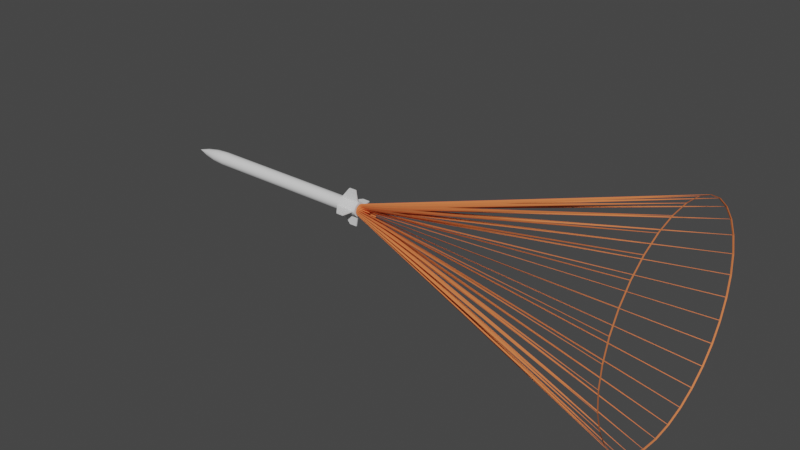 # Source: sabre_light.blend  (saved by Blender 2.80.75; exported with 4.5.12 LTS)
import bpy
from mathutils import Matrix  # noqa: F401  (used for matrix-valued properties, if any)

bpy.ops.wm.read_factory_settings(use_empty=True)
scene = bpy.context.scene
scene.name = 'Scene'

# ---- collections
col_collection = bpy.data.collections.new('Collection'); scene.collection.children.link(col_collection)

# ---- materials (node trees are filled in below, after node groups)
mat_steel___satin_001 = bpy.data.materials.new('Steel_-_Satin.001')
mat_steel___satin_001.use_transparent_shadow = False
mat_material_003 = bpy.data.materials.new('Material.003')
mat_material_003.use_transparent_shadow = False
mat_material_003.diffuse_color = (0.8, 0.2164, 0.07441, 1.0)
mat_material_003.roughness = 0.0
mat_material_003.specular_intensity = 0.0

# ---- material node trees
mat_steel___satin_001.use_nodes = True; mat_steel___satin_001.node_tree.nodes.clear()
_N = mat_steel___satin_001.node_tree.nodes; _L = mat_steel___satin_001.node_tree.links
n0 = _N.new('ShaderNodeOutputMaterial'); n0.name = 'Material Output'; n0.location = (300, 300)
n1 = _N.new('ShaderNodeBsdfPrincipled'); n1.name = 'Principled BSDF'; n1.location = (10, 300)
n1.distribution = 'GGX'
n1.subsurface_method = 'BURLEY'
n1.inputs[3].default_value = 1.45
n1.inputs[27].default_value = (0.0, 0.0, 0.0, 1.0)
n1.inputs[28].default_value = 1.0
_L.new(n1.outputs[0], n0.inputs[0])
n0.is_active_output = True

# ---- world
world_world = bpy.data.worlds.new('World'); scene.world = world_world
world_world.use_nodes = True; world_world.node_tree.nodes.clear()
_N = world_world.node_tree.nodes; _L = world_world.node_tree.links
n0 = _N.new('ShaderNodeOutputWorld'); n0.name = 'World Output'; n0.location = (300, 300)
n1 = _N.new('ShaderNodeBackground'); n1.name = 'Background'; n1.location = (10, 300)
n1.inputs[0].default_value = (0.05088, 0.05088, 0.05088, 1.0)
_L.new(n1.outputs[0], n0.inputs[0])
n0.is_active_output = True
world_world.color = (0.05088, 0.05088, 0.05088)
world_world.use_sun_shadow = False
world_world.sun_shadow_jitter_overblur = 0.0

# ---- meshes
me_sabre_light_001 = bpy.data.meshes.new('sabre_light.001')
me_sabre_light_001.from_pydata([(-0.005, -0.01729, -0.1623), (-0.005, -0.021, -0.1623), (0.0, -0.018, -0.1173), (0.0, -0.021, -0.1173), (0.005, -0.01729, -0.1623), (0.005, -0.021, -0.1623), (0.001686, -0.01792, -0.1623), (-0.001686, -0.01792, -0.1623), (-0.01739, -0.004659, -0.1), (-0.01544, -0.004136, -0.06603), (-0.018, 0.0, -0.1), (-0.01598, 0.0, -0.06603), (-0.01739, 0.004659, -0.1), (-0.01544, 0.004136, -0.06603), (-0.01559, 0.009, -0.1), (-0.01384, 0.007991, -0.06603), (-0.01273, 0.01273, -0.1), (-0.0113, 0.0113, -0.06603), (-0.009, 0.01559, -0.1), (-0.007991, 0.01384, -0.06603), (-0.004659, 0.01739, -0.1), (-0.004136, 0.01544, -0.06603), (0.0, 0.018, -0.1), (0.0, 0.01598, -0.06603), (0.004659, 0.01739, -0.1), (0.004136, 0.01544, -0.06603), (0.009, 0.01559, -0.1), (0.007991, 0.01384, -0.06603), (0.01273, 0.01273, -0.1), (0.0113, 0.0113, -0.06603), (0.01559, 0.009, -0.1), (0.01384, 0.007991, -0.06603), (0.01739, 0.004659, -0.1), (0.01544, 0.004136, -0.06603), (0.018, 0.0, -0.1), (0.01598, 0.0, -0.06603), (0.01739, -0.004659, -0.1), (0.01544, -0.004136, -0.06603), (0.01559, -0.009, -0.1), (0.01384, -0.007991, -0.06603), (0.01273, -0.01273, -0.1), (0.0113, -0.0113, -0.06603), (0.009, -0.01559, -0.1), (0.007991, -0.01384, -0.06603), (0.004659, -0.01739, -0.1), (0.004136, -0.01544, -0.06603), (0.0, -0.018, -0.1), (0.0, -0.01598, -0.06603), (-0.004659, -0.01739, -0.1), (-0.004136, -0.01544, -0.06603), (-0.009, -0.01559, -0.1), (-0.007991, -0.01384, -0.06603), (-0.01273, -0.01273, -0.1), (-0.0113, -0.0113, -0.06603), (-0.01559, -0.009, -0.1), (-0.01384, -0.007991, -0.06603), (0.009953, 0.0, -0.03254), (0.0, 0.0, 0.0), (0.009614, -0.002576, -0.03254), (0.008619, -0.004976, -0.03254), (0.007038, -0.007038, -0.03254), (0.004976, -0.008619, -0.03254), (0.002576, -0.009614, -0.03254), (0.0, -0.009953, -0.03254), (-0.002576, -0.009614, -0.03254), (-0.004976, -0.008619, -0.03254), (-0.007038, -0.007038, -0.03254), (-0.008619, -0.004976, -0.03254), (-0.009614, -0.002576, -0.03254), (-0.009953, 0.0, -0.03254), (-0.009614, 0.002576, -0.03254), (-0.008619, 0.004976, -0.03254), (-0.007038, 0.007038, -0.03254), (-0.004976, 0.008619, -0.03254), (-0.002576, 0.009614, -0.03254), (0.0, 0.009953, -0.03254), (0.002576, 0.009614, -0.03254), (0.004976, 0.008619, -0.03254), (0.007038, 0.007038, -0.03254), (0.008619, 0.004976, -0.03254), (0.009614, 0.002576, -0.03254), (-0.009, -0.01559, -0.57), (-0.01273, -0.01273, -0.57), (-0.01559, -0.009, -0.57), (-0.01739, -0.004659, -0.57), (-0.018, 0.0, -0.57), (-0.01739, 0.004659, -0.57), (-0.01559, 0.009, -0.57), (-0.01273, 0.01273, -0.57), (-0.009, 0.01559, -0.57), (-0.004659, 0.01739, -0.57), (0.0, 0.018, -0.57), (0.004659, 0.01739, -0.57), (0.009, 0.01559, -0.57), (0.01273, 0.01273, -0.57), (0.01559, 0.009, -0.57), (0.01739, 0.004659, -0.57), (0.018, 0.0, -0.57), (0.01739, -0.004659, -0.57), (0.01559, -0.009, -0.57), (0.01273, -0.01273, -0.57), (0.009, -0.01559, -0.57), (0.004659, -0.01739, -0.57), (0.0, -0.018, -0.57), (-0.004659, -0.01739, -0.57), (0.018, -0.0015, -0.515), (0.018, -0.0015, -0.565), (0.048, -0.0015, -0.54), (0.048, -0.0015, -0.56), (0.018, 0.0015, -0.515), (0.018, 0.0015, -0.565), (0.048, 0.0015, -0.56), (0.048, 0.0015, -0.54), (0.0015, 0.018, -0.515), (0.0015, 0.018, -0.565), (0.0015, 0.048, -0.54), (0.0015, 0.048, -0.56), (-0.0015, 0.018, -0.515), (-0.0015, 0.018, -0.565), (-0.0015, 0.048, -0.56), (-0.0015, 0.048, -0.54), (-0.018, 0.0015, -0.515), (-0.018, 0.0015, -0.565), (-0.048, 0.0015, -0.54), (-0.048, 0.0015, -0.56), (-0.018, -0.0015, -0.515), (-0.018, -0.0015, -0.565), (-0.048, -0.0015, -0.56), (-0.048, -0.0015, -0.54), (-0.0015, -0.018, -0.515), (-0.0015, -0.018, -0.565), (-0.0015, -0.048, -0.54), (-0.0015, -0.048, -0.56), (0.0015, -0.018, -0.515), (0.0015, -0.018, -0.565), (0.0015, -0.048, -0.56), (0.0015, -0.048, -0.54)], [], [(0, 1, 2), (2, 1, 3), (4, 5, 6), (6, 5, 1), (6, 1, 7), (7, 1, 0), (3, 5, 2), (2, 5, 4), (5, 3, 1), (8, 9, 10), (10, 9, 11), (10, 11, 12), (12, 11, 13), (12, 13, 14), (14, 13, 15), (14, 15, 16), (16, 15, 17), (16, 17, 18), (18, 17, 19), (18, 19, 20), (20, 19, 21), (20, 21, 22), (22, 21, 23), (22, 23, 24), (24, 23, 25), (24, 25, 26), (26, 25, 27), (26, 27, 28), (28, 27, 29), (28, 29, 30), (30, 29, 31), (30, 31, 32), (32, 31, 33), (32, 33, 34), (34, 33, 35), (34, 35, 36), (36, 35, 37), (36, 37, 38), (38, 37, 39), (38, 39, 40), (40, 39, 41), (40, 41, 42), (42, 41, 43), (42, 43, 44), (44, 43, 45), (44, 45, 46), (46, 45, 47), (46, 47, 48), (48, 47, 49), (48, 49, 50), (50, 49, 51), (50, 51, 52), (52, 51, 53), (52, 53, 54), (54, 53, 55), (54, 55, 8), (8, 55, 9), (56, 57, 58), (58, 57, 59), (59, 57, 60), (60, 57, 61), (61, 57, 62), (62, 57, 63), (63, 57, 64), (64, 57, 65), (66, 57, 67), (67, 57, 68), (68, 57, 69), (69, 57, 70), (70, 57, 71), (71, 57, 72), (72, 57, 73), (74, 57, 75), (75, 57, 76), (76, 57, 77), (77, 57, 78), (78, 57, 79), (79, 57, 80), (80, 57, 56), (35, 56, 37), (37, 56, 58), (37, 58, 39), (39, 58, 59), (39, 59, 41), (41, 59, 60), (41, 60, 43), (43, 60, 61), (43, 61, 45), (45, 61, 62), (45, 62, 47), (47, 62, 63), (47, 63, 49), (49, 63, 64), (49, 64, 51), (51, 64, 65), (51, 65, 53), (53, 65, 66), (53, 66, 55), (55, 66, 67), (55, 67, 9), (9, 67, 68), (9, 68, 11), (11, 68, 69), (11, 69, 13), (13, 69, 70), (13, 70, 15), (15, 70, 71), (15, 71, 17), (17, 71, 72), (17, 72, 19), (19, 72, 73), (19, 73, 21), (21, 73, 74), (21, 74, 23), (23, 74, 75), (23, 75, 25), (25, 75, 76), (25, 76, 27), (27, 76, 77), (27, 77, 29), (29, 77, 78), (29, 78, 31), (31, 78, 79), (31, 79, 33), (33, 79, 80), (33, 80, 35), (35, 80, 56), (65, 57, 66), (73, 57, 74), (2, 48, 0), (0, 48, 50), (0, 50, 81), (81, 50, 82), (82, 50, 52), (82, 52, 83), (83, 52, 54), (83, 54, 84), (84, 54, 8), (84, 8, 85), (85, 8, 10), (85, 10, 86), (86, 10, 12), (86, 12, 87), (87, 12, 14), (87, 14, 88), (88, 14, 16), (88, 16, 89), (89, 16, 18), (89, 18, 90), (90, 18, 20), (90, 20, 91), (91, 20, 22), (91, 22, 92), (92, 22, 24), (92, 24, 93), (93, 24, 26), (93, 26, 94), (94, 26, 28), (94, 28, 95), (95, 28, 30), (95, 30, 96), (96, 30, 32), (96, 32, 97), (97, 32, 34), (97, 34, 98), (98, 34, 36), (98, 36, 99), (99, 36, 38), (99, 38, 100), (100, 38, 40), (100, 40, 101), (101, 40, 42), (101, 42, 4), (4, 42, 44), (4, 44, 2), (2, 44, 46), (2, 46, 48), (101, 4, 102), (102, 4, 6), (102, 6, 103), (103, 6, 7), (103, 7, 104), (104, 7, 0), (104, 0, 81), (86, 96, 85), (85, 96, 97), (85, 97, 84), (84, 97, 98), (84, 98, 83), (83, 98, 99), (83, 99, 82), (82, 99, 100), (82, 100, 81), (81, 100, 101), (81, 101, 104), (104, 101, 102), (104, 102, 103), (96, 86, 95), (95, 86, 87), (95, 87, 94), (94, 87, 88), (94, 88, 93), (93, 88, 89), (93, 89, 92), (92, 89, 90), (92, 90, 91), (105, 106, 107), (107, 106, 108), (109, 110, 105), (105, 110, 106), (110, 111, 106), (106, 111, 108), (111, 112, 108), (108, 112, 107), (112, 109, 107), (107, 109, 105), (109, 112, 110), (110, 112, 111), (113, 114, 115), (115, 114, 116), (117, 118, 113), (113, 118, 114), (118, 119, 114), (114, 119, 116), (119, 120, 116), (116, 120, 115), (120, 117, 115), (115, 117, 113), (117, 120, 118), (118, 120, 119), (121, 122, 123), (123, 122, 124), (125, 126, 121), (121, 126, 122), (126, 127, 122), (122, 127, 124), (127, 128, 124), (124, 128, 123), (128, 125, 123), (123, 125, 121), (125, 128, 126), (126, 128, 127), (129, 130, 131), (131, 130, 132), (133, 134, 129), (129, 134, 130), (134, 135, 130), (130, 135, 132), (135, 136, 132), (132, 136, 131), (136, 133, 131), (131, 133, 129), (133, 136, 134), (134, 136, 135)])
me_sabre_light_001.polygons.foreach_set('use_smooth', [True] * 254)
_k = set([(0, 1), (0, 2), (0, 7), (1, 3), (1, 5), (2, 3), (2, 4), (3, 5), (4, 5), (4, 6), (6, 7), (56, 57), (57, 58), (57, 59), (57, 60), (57, 61), (57, 62), (57, 63), (57, 64), (57, 65), (57, 66), (57, 67), (57, 68), (57, 69), (57, 70), (57, 71), (57, 72), (57, 73), (57, 74), (57, 75), (57, 76), (57, 77), (57, 78), (57, 79), (57, 80), (81, 82), (81, 104), (82, 83), (83, 84), (84, 85), (85, 86), (86, 87), (87, 88), (88, 89), (89, 90), (90, 91), (91, 92), (92, 93), (93, 94), (94, 95), (95, 96), (96, 97), (97, 98), (98, 99), (99, 100), (100, 101), (101, 102), (102, 103), (103, 104), (105, 106), (105, 107), (105, 109), (106, 108), (106, 110), (107, 108), (107, 112), (108, 111), (109, 110), (109, 112), (110, 111), (111, 112), (113, 114), (113, 115), (113, 117), (114, 116), (114, 118), (115, 116), (115, 120), (116, 119), (117, 118), (117, 120), (118, 119), (119, 120), (121, 122), (121, 123), (121, 125), (122, 124), (122, 126), (123, 124), (123, 128), (124, 127), (125, 126), (125, 128), (126, 127), (127, 128), (129, 130), (129, 131), (129, 133), (130, 132), (130, 134), (131, 132), (131, 136), (132, 135), (133, 134), (133, 136), (134, 135), (135, 136)])
me_sabre_light_001.attributes.new('sharp_edge', 'BOOLEAN', 'EDGE').data.foreach_set('value', [ (min(e.vertices), max(e.vertices)) in _k for e in me_sabre_light_001.edges])
_uv = me_sabre_light_001.uv_layers.new(name='UVMap')
_uv.uv.foreach_set('vector', [4.528, -0.07084, 4.528, 0.3, 0.0, 0.0, 0.0, 0.0, 4.528, 0.3, 0.0, 0.3, 0.5, -0.07084, 0.5, 0.3, 0.1686, -0.007917, 0.1686, -0.007917, 0.5, 0.3, -0.5, 0.3, 0.1686, -0.007917, -0.5, 0.3, -0.1686, -0.007917, -0.1686, -0.007917, -0.5, 0.3, -0.5, -0.07084, 4.528, 0.3, 0.0, 0.3, 4.528, 0.0, 4.528, 0.0, 0.0, 0.3, 0.0, -0.07084, 2.25, 0.25, -2.25, -0.25, 2.25, -0.75, 0.0, -0.3525, 3.405, -0.3525, 0.0, 0.0, 0.0, 0.0, 3.405, -0.3525, 3.405, 0.0, 0.0, 0.0, 3.405, 0.0, 0.0, 0.3525, 0.0, 0.3525, 3.405, 0.0, 3.405, 0.3525, 0.0, 0.3525, 3.405, 0.3525, 0.0, 0.705, 0.0, 0.705, 3.405, 0.3525, 3.405, 0.705, 0.0, 0.705, 3.405, 0.705, 0.0, 1.057, 0.0, 1.057, 3.405, 0.705, 3.405, 1.057, 0.0, 1.057, 3.405, 1.057, 0.0, 1.41, 0.0, 1.41, 3.405, 1.057, 3.405, 1.41, 0.0, 1.41, 3.405, 1.41, 0.0, 1.762, 0.0, 1.762, 3.405, 1.41, 3.405, 1.762, 0.0, 1.762, 3.405, 1.762, 0.0, 2.115, 0.0, 2.115, 3.405, 1.762, 3.405, 2.115, 0.0, 2.115, 3.405, 2.115, 0.0, 2.467, 0.0, 2.467, 3.405, 2.115, 3.405, 2.467, 0.0, 2.467, 3.405, 2.467, 0.0, 2.82, 0.0, 2.82, 3.405, 2.467, 3.405, 2.82, 0.0, 2.82, 3.405, 2.82, 0.0, 3.172, 0.0, 3.172, 3.405, 2.82, 3.405, 3.172, 0.0, 3.172, 3.405, 3.172, 0.0, 3.525, 0.0, 3.525, 3.405, 3.172, 3.405, 3.525, 0.0, 3.525, 3.405, 3.525, 0.0, 3.877, 0.0, 3.877, 3.405, 3.525, 3.405, 3.877, 0.0, 3.877, 3.405, 3.877, 0.0, 4.23, 0.0, 4.23, 3.405, 3.877, 3.405, 4.23, 0.0, -4.23, 3.405, -4.23, 0.0, -3.877, 0.0, -3.877, 3.405, -4.23, 3.405, -3.877, 0.0, -3.877, 3.405, -3.877, 0.0, -3.525, 0.0, -3.525, 3.405, -3.877, 3.405, -3.525, 0.0, -3.525, 3.405, -3.525, 0.0, -3.172, 0.0, -3.172, 3.405, -3.525, 3.405, -3.172, 0.0, -3.172, 3.405, -3.172, 0.0, -2.82, 0.0, -2.82, 3.405, -3.172, 3.405, -2.82, 0.0, -2.82, 3.405, -2.82, 0.0, -2.467, 0.0, -2.467, 3.405, -2.82, 3.405, -2.467, 0.0, -2.467, 3.405, -2.467, 0.0, -2.115, 0.0, -2.115, 3.405, -2.467, 3.405, -2.115, 0.0, -2.115, 3.405, -2.115, 0.0, -1.762, 0.0, -1.762, 3.405, -2.115, 3.405, -1.762, 0.0, -1.762, 3.405, -1.762, 0.0, -1.41, 0.0, -1.41, 3.405, -1.762, 3.405, -1.41, 0.0, -1.41, 3.405, -1.41, 0.0, -1.057, 0.0, -1.057, 3.405, -1.41, 3.405, -1.057, 0.0, -1.057, 3.405, -1.057, 0.0, -0.705, 0.0, -0.705, 3.405, -1.057, 3.405, -0.705, 0.0, -0.705, 3.405, -0.705, 0.0, -0.3525, 0.0, -0.3525, 3.405, -0.705, 3.405, -0.3525, 6.81, -4.23, 10.21, -4.23, 6.81, -3.877, 6.81, -3.877, 10.21, -3.877, 6.81, -3.525, 6.81, -3.525, 10.21, -3.525, 6.81, -3.172, 6.81, -3.172, 10.21, -3.172, 6.81, -2.82, 6.81, -2.82, 10.21, -2.82, 6.81, -2.467, 6.81, -2.467, 10.21, -2.467, 6.81, -2.115, 6.81, -2.115, 10.21, -2.115, 6.81, -1.762, 6.81, -1.762, 10.21, -1.762, 6.81, -1.41, 6.81, -1.057, 10.21, -1.057, 6.81, -0.705, 6.81, -0.705, 10.21, -0.705, 6.81, -0.3525, 6.81, -0.3525, 10.21, -0.3525, 6.81, 0.0, 6.81, 0.0, 10.21, 0.0, 6.81, 0.3525, 6.81, 0.3525, 10.21, 0.3525, 6.81, 0.705, 6.81, 0.705, 10.21, 0.705, 6.81, 1.057, 6.81, 1.057, 10.21, 1.057, 6.81, 1.41, 6.81, 1.762, 10.21, 1.762, 6.81, 2.115, 6.81, 2.115, 10.21, 2.115, 6.81, 2.467, 6.81, 2.467, 10.21, 2.467, 6.81, 2.82, 6.81, 2.82, 10.21, 2.82, 6.81, 3.172, 6.81, 3.172, 10.21, 3.172, 6.81, 3.525, 6.81, 3.525, 10.21, 3.525, 6.81, 3.877, 6.81, 3.877, 10.21, 3.877, 6.81, 4.23, 3.405, -4.23, 6.81, -4.23, 3.405, -3.877, 3.405, -3.877, 6.81, -4.23, 6.81, -3.877, 3.405, -3.877, 6.81, -3.877, 3.405, -3.525, 3.405, -3.525, 6.81, -3.877, 6.81, -3.525, 3.405, -3.525, 6.81, -3.525, 3.405, -3.172, 3.405, -3.172, 6.81, -3.525, 6.81, -3.172, 3.405, -3.172, 6.81, -3.172, 3.405, -2.82, 3.405, -2.82, 6.81, -3.172, 6.81, -2.82, 3.405, -2.82, 6.81, -2.82, 3.405, -2.467, 3.405, -2.467, 6.81, -2.82, 6.81, -2.467, 3.405, -2.467, 6.81, -2.467, 3.405, -2.115, 3.405, -2.115, 6.81, -2.467, 6.81, -2.115, 3.405, -2.115, 6.81, -2.115, 3.405, -1.762, 3.405, -1.762, 6.81, -2.115, 6.81, -1.762, 3.405, -1.762, 6.81, -1.762, 3.405, -1.41, 3.405, -1.41, 6.81, -1.762, 6.81, -1.41, 3.405, -1.41, 6.81, -1.41, 3.405, -1.057, 3.405, -1.057, 6.81, -1.41, 6.81, -1.057, 3.405, -1.057, 6.81, -1.057, 3.405, -0.705, 3.405, -0.705, 6.81, -1.057, 6.81, -0.705, 3.405, -0.705, 6.81, -0.705, 3.405, -0.3525, 3.405, -0.3525, 6.81, -0.705, 6.81, -0.3525, 3.405, -0.3525, 6.81, -0.3525, 3.405, 0.0, 3.405, 0.0, 6.81, -0.3525, 6.81, 0.0, 3.405, 0.0, 6.81, 0.0, 3.405, 0.3525, 3.405, 0.3525, 6.81, 0.0, 6.81, 0.3525, 3.405, 0.3525, 6.81, 0.3525, 3.405, 0.705, 3.405, 0.705, 6.81, 0.3525, 6.81, 0.705, 3.405, 0.705, 6.81, 0.705, 3.405, 1.057, 3.405, 1.057, 6.81, 0.705, 6.81, 1.057, 3.405, 1.057, 6.81, 1.057, 3.405, 1.41, 3.405, 1.41, 6.81, 1.057, 6.81, 1.41, 3.405, 1.41, 6.81, 1.41, 3.405, 1.762, 3.405, 1.762, 6.81, 1.41, 6.81, 1.762, 3.405, 1.762, 6.81, 1.762, 3.405, 2.115, 3.405, 2.115, 6.81, 1.762, 6.81, 2.115, 3.405, 2.115, 6.81, 2.115, 3.405, 2.467, 3.405, 2.467, 6.81, 2.115, 6.81, 2.467, 3.405, 2.467, 6.81, 2.467, 3.405, 2.82, 3.405, 2.82, 6.81, 2.467, 6.81, 2.82, 3.405, 2.82, 6.81, 2.82, 3.405, 3.172, 3.405, 3.172, 6.81, 2.82, 6.81, 3.172, 3.405, 3.172, 6.81, 3.172, 3.405, 3.525, 3.405, 3.525, 6.81, 3.172, 6.81, 3.525, 3.405, 3.525, 6.81, 3.525, 3.405, 3.877, 3.405, 3.877, 6.81, 3.525, 6.81, 3.877, 3.405, 3.877, 6.81, 3.877, 3.405, 4.23, 3.405, 4.23, 6.81, 3.877, 6.81, 4.23, 6.81, -1.41, 10.21, -1.41, 6.81, -1.057, 6.81, 1.41, 10.21, 1.41, 6.81, 1.762, 21.77, -2.827, 23.5, -2.356, 17.27, -2.321, 17.27, -2.321, 23.5, -2.356, 23.5, -1.885, 17.27, -2.321, 23.5, -1.885, -23.5, -1.885, -23.5, -1.885, 23.5, -1.885, -23.5, -1.414, -23.5, -1.414, 23.5, -1.885, 23.5, -1.414, -23.5, -1.414, 23.5, -1.414, -23.5, -0.9425, -23.5, -0.9425, 23.5, -1.414, 23.5, -0.9425, -23.5, -0.9425, 23.5, -0.9425, -23.5, -0.4712, -23.5, -0.4712, 23.5, -0.9425, 23.5, -0.4712, -23.5, -0.4712, 23.5, -0.4712, -23.5, 0.0, -23.5, 0.0, 23.5, -0.4712, 23.5, 0.0, -23.5, 0.0, 23.5, 0.0, -23.5, 0.4712, -23.5, 0.4712, 23.5, 0.0, 23.5, 0.4712, -23.5, 0.4712, 23.5, 0.4712, -23.5, 0.9425, -23.5, 0.9425, 23.5, 0.4712, 23.5, 0.9425, -23.5, 0.9425, 23.5, 0.9425, -23.5, 1.414, -23.5, 1.414, 23.5, 0.9425, 23.5, 1.414, -23.5, 1.414, 23.5, 1.414, -23.5, 1.885, -23.5, 1.885, 23.5, 1.414, 23.5, 1.885, -23.5, 1.885, 23.5, 1.885, -23.5, 2.356, -23.5, 2.356, 23.5, 1.885, 23.5, 2.356, -23.5, 2.356, 23.5, 2.356, -23.5, 2.827, -23.5, 2.827, 23.5, 2.356, 23.5, 2.827, -23.5, 2.827, 23.5, 2.827, -23.5, 3.299, -23.5, 3.299, 23.5, 2.827, 23.5, 3.299, -23.5, 3.299, 23.5, 3.299, -23.5, 3.77, -23.5, 3.77, 23.5, 3.299, 23.5, 3.77, -23.5, 3.77, 23.5, 3.77, -23.5, 4.241, -23.5, 4.241, 23.5, 3.77, 23.5, 4.241, -23.5, 4.241, 23.5, 4.241, -23.5, 4.712, -23.5, 4.712, 23.5, 4.241, 23.5, 4.712, -23.5, 4.712, 23.5, 4.712, -23.5, 5.184, -23.5, 5.184, 23.5, 4.712, 23.5, 5.184, -23.5, 5.184, 23.5, 5.184, -23.5, 5.655, -23.5, 5.655, 23.5, 5.184, 23.5, 5.655, -23.5, -5.655, 23.5, -5.655, -23.5, -5.184, -23.5, -5.184, 23.5, -5.655, 23.5, -5.184, -23.5, -5.184, 23.5, -5.184, -23.5, -4.712, -23.5, -4.712, 23.5, -5.184, 23.5, -4.712, -23.5, -4.712, 23.5, -4.712, -23.5, -4.241, -23.5, -4.241, 23.5, -4.712, 23.5, -4.241, -23.5, -4.241, 23.5, -4.241, -23.5, -3.77, -23.5, -3.77, 23.5, -4.241, 23.5, -3.77, -23.5, -3.77, 23.5, -3.77, 17.27, -3.334, 17.27, -3.334, 23.5, -3.77, 23.5, -3.299, 17.27, -3.334, 23.5, -3.299, 21.77, -2.827, 21.77, -2.827, 23.5, -3.299, 23.5, -2.827, 21.77, -2.827, 23.5, -2.827, 23.5, -2.356, -23.5, -3.77, 17.27, -3.334, -23.5, -3.299, -23.5, -3.299, 17.27, -3.334, 17.27, -2.996, -23.5, -3.299, 17.27, -2.996, -23.5, -2.827, -23.5, -2.827, 17.27, -2.996, 17.27, -2.659, -23.5, -2.827, 17.27, -2.659, -23.5, -2.356, -23.5, -2.356, 17.27, -2.659, 17.27, -2.321, -23.5, -2.356, 17.27, -2.321, -23.5, -1.885, 1.739, 0.4659, -1.739, 0.4659, 1.8, 0.0, 1.8, 0.0, -1.739, 0.4659, -1.8, 0.0, 1.8, 0.0, -1.8, 0.0, 1.739, -0.4659, 1.739, -0.4659, -1.8, 0.0, -1.739, -0.4659, 1.739, -0.4659, -1.739, -0.4659, 1.559, -0.9, 1.559, -0.9, -1.739, -0.4659, -1.559, -0.9, 1.559, -0.9, -1.559, -0.9, 1.273, -1.273, 1.273, -1.273, -1.559, -0.9, -1.273, -1.273, 1.273, -1.273, -1.273, -1.273, 0.9, -1.559, 0.9, -1.559, -1.273, -1.273, -0.9, -1.559, 0.9, -1.559, -0.9, -1.559, 0.4659, -1.739, 0.4659, -1.739, -0.9, -1.559, -0.4659, -1.739, 0.4659, -1.739, -0.4659, -1.739, 0.0, -1.8, -1.739, 0.4659, 1.739, 0.4659, -1.559, 0.9, -1.559, 0.9, 1.739, 0.4659, 1.559, 0.9, -1.559, 0.9, 1.559, 0.9, -1.273, 1.273, -1.273, 1.273, 1.559, 0.9, 1.273, 1.273, -1.273, 1.273, 1.273, 1.273, -0.9, 1.559, -0.9, 1.559, 1.273, 1.273, 0.9, 1.559, -0.9, 1.559, 0.9, 1.559, -0.4659, 1.739, -0.4659, 1.739, 0.9, 1.559, 0.4659, 1.739, -0.4659, 1.739, 0.4659, 1.739, 0.0, 1.8, -2.5, -1.5, 2.5, -1.5, 0.0, 1.5, 0.0, 1.5, 2.5, -1.5, 2.0, 1.5, 5.0, 0.15, 0.0, 0.15, 5.0, -0.15, 5.0, -0.15, 0.0, 0.15, 0.0, -0.15, 3.041, 0.15, 0.0, 0.15, 3.041, -0.15, 3.041, -0.15, 0.0, 0.15, 0.0, -0.15, 2.0, 0.15, 0.0, 0.15, 2.0, -0.15, 2.0, -0.15, 0.0, 0.15, 0.0, -0.15, 3.905, 0.15, 0.0, 0.15, 3.905, -0.15, 3.905, -0.15, 0.0, 0.15, 0.0, -0.15, 2.5, -1.5, 0.0, 1.5, -2.5, -1.5, -2.5, -1.5, 0.0, 1.5, -2.0, 1.5, -2.5, -1.5, 2.5, -1.5, 0.0, 1.5, 0.0, 1.5, 2.5, -1.5, 2.0, 1.5, 5.0, 0.15, 0.0, 0.15, 5.0, -0.15, 5.0, -0.15, 0.0, 0.15, 0.0, -0.15, 3.041, 0.15, 0.0, 0.15, 3.041, -0.15, 3.041, -0.15, 0.0, 0.15, 0.0, -0.15, 2.0, 0.15, 0.0, 0.15, 2.0, -0.15, 2.0, -0.15, 0.0, 0.15, 0.0, -0.15, 3.905, 0.15, 0.0, 0.15, 3.905, -0.15, 3.905, -0.15, 0.0, 0.15, 0.0, -0.15, 2.5, -1.5, 0.0, 1.5, -2.5, -1.5, -2.5, -1.5, 0.0, 1.5, -2.0, 1.5, -2.5, -1.5, 2.5, -1.5, 0.0, 1.5, 0.0, 1.5, 2.5, -1.5, 2.0, 1.5, 5.0, 0.15, 0.0, 0.15, 5.0, -0.15, 5.0, -0.15, 0.0, 0.15, 0.0, -0.15, 3.041, 0.15, 0.0, 0.15, 3.041, -0.15, 3.041, -0.15, 0.0, 0.15, 0.0, -0.15, 2.0, 0.15, 0.0, 0.15, 2.0, -0.15, 2.0, -0.15, 0.0, 0.15, 0.0, -0.15, 3.905, 0.15, 0.0, 0.15, 3.905, -0.15, 3.905, -0.15, 0.0, 0.15, 0.0, -0.15, 2.5, -1.5, 0.0, 1.5, -2.5, -1.5, -2.5, -1.5, 0.0, 1.5, -2.0, 1.5, -2.5, -1.5, 2.5, -1.5, 0.0, 1.5, 0.0, 1.5, 2.5, -1.5, 2.0, 1.5, 5.0, 0.15, 0.0, 0.15, 5.0, -0.15, 5.0, -0.15, 0.0, 0.15, 0.0, -0.15, 3.041, 0.15, 0.0, 0.15, 3.041, -0.15, 3.041, -0.15, 0.0, 0.15, 0.0, -0.15, 2.0, 0.15, 0.0, 0.15, 2.0, -0.15, 2.0, -0.15, 0.0, 0.15, 0.0, -0.15, 3.905, 0.15, 0.0, 0.15, 3.905, -0.15, 3.905, -0.15, 0.0, 0.15, 0.0, -0.15, 2.5, -1.5, 0.0, 1.5, -2.5, -1.5, -2.5, -1.5, 0.0, 1.5, -2.0, 1.5])
me_sabre_light_001.materials.append(mat_steel___satin_001)
me_sabre_light_001.use_remesh_preserve_volume = False
me_sabre_light_001.use_remesh_preserve_attributes = False
me_sabre_light_001.use_mirror_vertex_groups = False
me_sabre_light_001.update()
me_sabre_light_001.normals_split_custom_set([tuple(v) for v in zip(*[iter([-0.9939, 0.0, 0.1104, -0.9939, 0.0, 0.1104, -0.9939, 0.0, 0.1104, -0.9939, 0.0, 0.1104, -0.9939, 0.0, 0.1104, -0.9939, 0.0, 0.1104, 0.0, 0.0, -1.0, 0.0, 0.0, -1.0, 0.0, 0.0, -1.0, 0.0, 0.0, -1.0, 0.0, 0.0, -1.0, 0.0, 0.0, -1.0, 0.0, 0.0, -1.0, 0.0, 0.0, -1.0, 0.0, 0.0, -1.0, 0.0, 0.0, -1.0, 0.0, 0.0, -1.0, 0.0, 0.0, -1.0, 0.9939, 0.0, 0.1104, 0.9939, 0.0, 0.1104, 0.9939, 0.0, 0.1104, 0.9939, 0.0, 0.1104, 0.9939, 0.0, 0.1104, 0.9939, 0.0, 0.1104, 0.0, -1.0, 0.0, 0.0, -1.0, 0.0, 0.0, -1.0, 0.0, -0.9659, -0.2588, -2.06e-05, -0.9591, -0.257, 0.1185, -1.0, 9.469e-07, -1.56e-05, -1.0, 9.469e-07, -1.56e-05, -0.9591, -0.257, 0.1185, -0.993, 4.062e-07, 0.1182, -1.0, 9.469e-07, -1.56e-05, -0.993, 4.062e-07, 0.1182, -0.9659, 0.2588, -1.568e-05, -0.9659, 0.2588, -1.568e-05, -0.993, 4.062e-07, 0.1182, -0.9591, 0.257, 0.1185, -0.9659, 0.2588, -1.568e-05, -0.9591, 0.257, 0.1185, -0.866, 0.5, -2.016e-05, -0.866, 0.5, -2.016e-05, -0.9591, 0.257, 0.1185, -0.8599, 0.4965, 0.1185, -0.866, 0.5, -2.016e-05, -0.8599, 0.4965, 0.1185, -0.7071, 0.7071, -1.611e-05, -0.7071, 0.7071, -1.611e-05, -0.8599, 0.4965, 0.1185, -0.7021, 0.7021, 0.1184, -0.7071, 0.7071, -1.611e-05, -0.7021, 0.7021, 0.1184, -0.5, 0.866, -1.611e-05, -0.5, 0.866, -1.611e-05, -0.7021, 0.7021, 0.1184, -0.4965, 0.8599, 0.1186, -0.5, 0.866, -1.611e-05, -0.4965, 0.8599, 0.1186, -0.2588, 0.9659, -2.057e-05, -0.2588, 0.9659, -2.057e-05, -0.4965, 0.8599, 0.1186, -0.257, 0.9591, 0.1184, -0.2588, 0.9659, -2.057e-05, -0.257, 0.9591, 0.1184, 6.902e-07, 1.0, -1.555e-05, 6.902e-07, 1.0, -1.555e-05, -0.257, 0.9591, 0.1184, 3.584e-07, 0.993, 0.1182, 6.902e-07, 1.0, -1.555e-05, 3.584e-07, 0.993, 0.1182, 0.2588, 0.9659, -1.562e-05, 0.2588, 0.9659, -1.562e-05, 3.584e-07, 0.993, 0.1182, 0.257, 0.9591, 0.1185, 0.2588, 0.9659, -1.562e-05, 0.257, 0.9591, 0.1185, 0.5, 0.866, -2.014e-05, 0.5, 0.866, -2.014e-05, 0.257, 0.9591, 0.1185, 0.4965, 0.8599, 0.1186, 0.5, 0.866, -2.014e-05, 0.4965, 0.8599, 0.1186, 0.7071, 0.7071, -1.612e-05, 0.7071, 0.7071, -1.612e-05, 0.4965, 0.8599, 0.1186, 0.7021, 0.7021, 0.1184, 0.7071, 0.7071, -1.612e-05, 0.7021, 0.7021, 0.1184, 0.866, 0.5, -1.614e-05, 0.866, 0.5, -1.614e-05, 0.7021, 0.7021, 0.1184, 0.8599, 0.4965, 0.1186, 0.866, 0.5, -1.614e-05, 0.8599, 0.4965, 0.1186, 0.9659, 0.2588, -2.061e-05, 0.9659, 0.2588, -2.061e-05, 0.8599, 0.4965, 0.1186, 0.9591, 0.257, 0.1185, 0.9659, 0.2588, -2.061e-05, 0.9591, 0.257, 0.1185, 1.0, -9.469e-07, -1.56e-05, 1.0, -9.469e-07, -1.56e-05, 0.9591, 0.257, 0.1185, 0.993, -4.062e-07, 0.1182, 1.0, -9.469e-07, -1.56e-05, 0.993, -4.062e-07, 0.1182, 0.9659, -0.2588, -1.568e-05, 0.9659, -0.2588, -1.568e-05, 0.993, -4.062e-07, 0.1182, 0.9591, -0.257, 0.1185, 0.9659, -0.2588, -1.568e-05, 0.9591, -0.257, 0.1185, 0.866, -0.5, -2.016e-05, 0.866, -0.5, -2.016e-05, 0.9591, -0.257, 0.1185, 0.8599, -0.4965, 0.1185, 0.866, -0.5, -2.016e-05, 0.8599, -0.4965, 0.1185, 0.7071, -0.7071, -1.611e-05, 0.7071, -0.7071, -1.611e-05, 0.8599, -0.4965, 0.1185, 0.7021, -0.7021, 0.1184, 0.7071, -0.7071, -1.611e-05, 0.7021, -0.7021, 0.1184, 0.5, -0.866, -2.151e-05, 0.5, -0.866, -2.151e-05, 0.7021, -0.7021, 0.1184, 0.4965, -0.8599, 0.1186, 0.5, -0.866, -2.151e-05, 0.4965, -0.8599, 0.1186, 0.2588, -0.9659, 2.193e-05, 0.2588, -0.9659, 2.193e-05, 0.4965, -0.8599, 0.1186, 0.257, -0.9591, 0.1184, 0.2588, -0.9659, 2.193e-05, 0.257, -0.9591, 0.1184, -5.609e-07, -1.0, 7.29e-06, -5.609e-07, -1.0, 7.29e-06, 0.257, -0.9591, 0.1184, -3.584e-07, -0.993, 0.1182, -5.609e-07, -1.0, 7.29e-06, -3.584e-07, -0.993, 0.1182, -0.2588, -0.9659, -2.318e-05, -0.2588, -0.9659, -2.318e-05, -3.584e-07, -0.993, 0.1182, -0.257, -0.9591, 0.1185, -0.2588, -0.9659, -2.318e-05, -0.257, -0.9591, 0.1185, -0.5, -0.866, 1.873e-05, -0.5, -0.866, 1.873e-05, -0.257, -0.9591, 0.1185, -0.4965, -0.8599, 0.1186, -0.5, -0.866, 1.873e-05, -0.4965, -0.8599, 0.1186, -0.7071, -0.7071, -1.612e-05, -0.7071, -0.7071, -1.612e-05, -0.4965, -0.8599, 0.1186, -0.7021, -0.7021, 0.1184, -0.7071, -0.7071, -1.612e-05, -0.7021, -0.7021, 0.1184, -0.866, -0.5, -1.614e-05, -0.866, -0.5, -1.614e-05, -0.7021, -0.7021, 0.1184, -0.8599, -0.4965, 0.1186, -0.866, -0.5, -1.614e-05, -0.8599, -0.4965, 0.1186, -0.9659, -0.2588, -2.06e-05, -0.9659, -0.2588, -2.06e-05, -0.8599, -0.4965, 0.1186, -0.9591, -0.257, 0.1185, 0.9719, 7.533e-07, 0.2353, 0.9372, 1.086e-05, 0.3487, 0.9388, -0.2516, 0.2353, 0.9388, -0.2516, 0.2353, 0.9053, -0.2426, 0.3487, 0.8417, -0.486, 0.2353, 0.8417, -0.486, 0.2353, 0.8117, -0.4686, 0.3487, 0.6873, -0.6873, 0.2353, 0.6873, -0.6873, 0.2353, 0.6627, -0.6627, 0.3487, 0.486, -0.8417, 0.2352, 0.486, -0.8417, 0.2352, 0.4686, -0.8117, 0.3487, 0.2515, -0.9388, 0.2353, 0.2515, -0.9388, 0.2353, 0.2426, -0.9053, 0.3487, 4.501e-07, -0.9719, 0.2353, 4.501e-07, -0.9719, 0.2353, 1.061e-05, -0.9372, 0.3487, -0.2515, -0.9388, 0.2353, -0.2515, -0.9388, 0.2353, -0.2426, -0.9053, 0.3487, -0.486, -0.8417, 0.2353, -0.6873, -0.6873, 0.2352, -0.6627, -0.6627, 0.3487, -0.8417, -0.486, 0.2352, -0.8417, -0.486, 0.2352, -0.8117, -0.4686, 0.3487, -0.9388, -0.2515, 0.2353, -0.9388, -0.2515, 0.2353, -0.9053, -0.2426, 0.3487, -0.9719, -7.533e-07, 0.2353, -0.9719, -7.533e-07, 0.2353, -0.9372, -1.086e-05, 0.3487, -0.9388, 0.2516, 0.2353, -0.9388, 0.2516, 0.2353, -0.9053, 0.2426, 0.3487, -0.8417, 0.486, 0.2353, -0.8417, 0.486, 0.2353, -0.8117, 0.4686, 0.3487, -0.6873, 0.6873, 0.2353, -0.6873, 0.6873, 0.2353, -0.6627, 0.6627, 0.3487, -0.486, 0.8417, 0.2352, -0.2515, 0.9388, 0.2353, -0.2426, 0.9053, 0.3487, -4.501e-07, 0.9719, 0.2353, -4.501e-07, 0.9719, 0.2353, -1.061e-05, 0.9372, 0.3487, 0.2515, 0.9388, 0.2353, 0.2515, 0.9388, 0.2353, 0.2426, 0.9053, 0.3487, 0.486, 0.8417, 0.2353, 0.486, 0.8417, 0.2353, 0.4686, 0.8117, 0.3487, 0.6873, 0.6873, 0.2352, 0.6873, 0.6873, 0.2352, 0.6627, 0.6627, 0.3487, 0.8417, 0.486, 0.2352, 0.8417, 0.486, 0.2352, 0.8117, 0.4686, 0.3487, 0.9388, 0.2515, 0.2353, 0.9388, 0.2515, 0.2353, 0.9053, 0.2426, 0.3487, 0.9719, 7.533e-07, 0.2353, 0.993, -4.062e-07, 0.1182, 0.9719, 7.533e-07, 0.2353, 0.9591, -0.257, 0.1185, 0.9591, -0.257, 0.1185, 0.9719, 7.533e-07, 0.2353, 0.9388, -0.2516, 0.2353, 0.9591, -0.257, 0.1185, 0.9388, -0.2516, 0.2353, 0.8599, -0.4965, 0.1185, 0.8599, -0.4965, 0.1185, 0.9388, -0.2516, 0.2353, 0.8417, -0.486, 0.2353, 0.8599, -0.4965, 0.1185, 0.8417, -0.486, 0.2353, 0.7021, -0.7021, 0.1184, 0.7021, -0.7021, 0.1184, 0.8417, -0.486, 0.2353, 0.6873, -0.6873, 0.2353, 0.7021, -0.7021, 0.1184, 0.6873, -0.6873, 0.2353, 0.4965, -0.8599, 0.1186, 0.4965, -0.8599, 0.1186, 0.6873, -0.6873, 0.2353, 0.486, -0.8417, 0.2352, 0.4965, -0.8599, 0.1186, 0.486, -0.8417, 0.2352, 0.257, -0.9591, 0.1184, 0.257, -0.9591, 0.1184, 0.486, -0.8417, 0.2352, 0.2515, -0.9388, 0.2353, 0.257, -0.9591, 0.1184, 0.2515, -0.9388, 0.2353, -3.584e-07, -0.993, 0.1182, -3.584e-07, -0.993, 0.1182, 0.2515, -0.9388, 0.2353, 4.501e-07, -0.9719, 0.2353, -3.584e-07, -0.993, 0.1182, 4.501e-07, -0.9719, 0.2353, -0.257, -0.9591, 0.1185, -0.257, -0.9591, 0.1185, 4.501e-07, -0.9719, 0.2353, -0.2515, -0.9388, 0.2353, -0.257, -0.9591, 0.1185, -0.2515, -0.9388, 0.2353, -0.4965, -0.8599, 0.1186, -0.4965, -0.8599, 0.1186, -0.2515, -0.9388, 0.2353, -0.486, -0.8417, 0.2353, -0.4965, -0.8599, 0.1186, -0.486, -0.8417, 0.2353, -0.7021, -0.7021, 0.1184, -0.7021, -0.7021, 0.1184, -0.486, -0.8417, 0.2353, -0.6873, -0.6873, 0.2352, -0.7021, -0.7021, 0.1184, -0.6873, -0.6873, 0.2352, -0.8599, -0.4965, 0.1186, -0.8599, -0.4965, 0.1186, -0.6873, -0.6873, 0.2352, -0.8417, -0.486, 0.2352, -0.8599, -0.4965, 0.1186, -0.8417, -0.486, 0.2352, -0.9591, -0.257, 0.1185, -0.9591, -0.257, 0.1185, -0.8417, -0.486, 0.2352, -0.9388, -0.2515, 0.2353, -0.9591, -0.257, 0.1185, -0.9388, -0.2515, 0.2353, -0.993, 4.062e-07, 0.1182, -0.993, 4.062e-07, 0.1182, -0.9388, -0.2515, 0.2353, -0.9719, -7.533e-07, 0.2353, -0.993, 4.062e-07, 0.1182, -0.9719, -7.533e-07, 0.2353, -0.9591, 0.257, 0.1185, -0.9591, 0.257, 0.1185, -0.9719, -7.533e-07, 0.2353, -0.9388, 0.2516, 0.2353, -0.9591, 0.257, 0.1185, -0.9388, 0.2516, 0.2353, -0.8599, 0.4965, 0.1185, -0.8599, 0.4965, 0.1185, -0.9388, 0.2516, 0.2353, -0.8417, 0.486, 0.2353, -0.8599, 0.4965, 0.1185, -0.8417, 0.486, 0.2353, -0.7021, 0.7021, 0.1184, -0.7021, 0.7021, 0.1184, -0.8417, 0.486, 0.2353, -0.6873, 0.6873, 0.2353, -0.7021, 0.7021, 0.1184, -0.6873, 0.6873, 0.2353, -0.4965, 0.8599, 0.1186, -0.4965, 0.8599, 0.1186, -0.6873, 0.6873, 0.2353, -0.486, 0.8417, 0.2352, -0.4965, 0.8599, 0.1186, -0.486, 0.8417, 0.2352, -0.257, 0.9591, 0.1184, -0.257, 0.9591, 0.1184, -0.486, 0.8417, 0.2352, -0.2515, 0.9388, 0.2353, -0.257, 0.9591, 0.1184, -0.2515, 0.9388, 0.2353, 3.584e-07, 0.993, 0.1182, 3.584e-07, 0.993, 0.1182, -0.2515, 0.9388, 0.2353, -4.501e-07, 0.9719, 0.2353, 3.584e-07, 0.993, 0.1182, -4.501e-07, 0.9719, 0.2353, 0.257, 0.9591, 0.1185, 0.257, 0.9591, 0.1185, -4.501e-07, 0.9719, 0.2353, 0.2515, 0.9388, 0.2353, 0.257, 0.9591, 0.1185, 0.2515, 0.9388, 0.2353, 0.4965, 0.8599, 0.1186, 0.4965, 0.8599, 0.1186, 0.2515, 0.9388, 0.2353, 0.486, 0.8417, 0.2353, 0.4965, 0.8599, 0.1186, 0.486, 0.8417, 0.2353, 0.7021, 0.7021, 0.1184, 0.7021, 0.7021, 0.1184, 0.486, 0.8417, 0.2353, 0.6873, 0.6873, 0.2352, 0.7021, 0.7021, 0.1184, 0.6873, 0.6873, 0.2352, 0.8599, 0.4965, 0.1186, 0.8599, 0.4965, 0.1186, 0.6873, 0.6873, 0.2352, 0.8417, 0.486, 0.2352, 0.8599, 0.4965, 0.1186, 0.8417, 0.486, 0.2352, 0.9591, 0.257, 0.1185, 0.9591, 0.257, 0.1185, 0.8417, 0.486, 0.2352, 0.9388, 0.2515, 0.2353, 0.9591, 0.257, 0.1185, 0.9388, 0.2515, 0.2353, 0.993, -4.062e-07, 0.1182, 0.993, -4.062e-07, 0.1182, 0.9388, 0.2515, 0.2353, 0.9719, 7.533e-07, 0.2353, -0.486, -0.8417, 0.2353, -0.4686, -0.8117, 0.3487, -0.6873, -0.6873, 0.2352, -0.486, 0.8417, 0.2352, -0.4686, 0.8117, 0.3487, -0.2515, 0.9388, 0.2353, 4.296e-08, -1.0, -3.993e-05, -0.2588, -0.9659, -2.318e-05, -0.2778, -0.9607, -4.617e-06, -0.2778, -0.9607, -4.617e-06, -0.2588, -0.9659, -2.318e-05, -0.5, -0.866, 1.873e-05, -0.2778, -0.9607, -4.617e-06, -0.5, -0.866, 1.873e-05, -0.5001, -0.866, -5.256e-05, -0.5001, -0.866, -5.256e-05, -0.5, -0.866, 1.873e-05, -0.7071, -0.7071, 0.0, -0.7071, -0.7071, 0.0, -0.5, -0.866, 1.873e-05, -0.7071, -0.7071, -1.612e-05, -0.7071, -0.7071, 0.0, -0.7071, -0.7071, -1.612e-05, -0.866, -0.5, 0.0, -0.866, -0.5, 0.0, -0.7071, -0.7071, -1.612e-05, -0.866, -0.5, -1.614e-05, -0.866, -0.5, 0.0, -0.866, -0.5, -1.614e-05, -0.9659, -0.2589, 0.0, -0.9659, -0.2589, 0.0, -0.866, -0.5, -1.614e-05, -0.9659, -0.2588, -2.06e-05, -0.9659, -0.2589, 0.0, -0.9659, -0.2588, -2.06e-05, -1.0, -6.746e-07, 0.0, -1.0, -6.746e-07, 0.0, -0.9659, -0.2588, -2.06e-05, -1.0, 9.469e-07, -1.56e-05, -1.0, -6.746e-07, 0.0, -1.0, 9.469e-07, -1.56e-05, -0.9659, 0.2589, 0.0, -0.9659, 0.2589, 0.0, -1.0, 9.469e-07, -1.56e-05, -0.9659, 0.2588, -1.568e-05, -0.9659, 0.2589, 0.0, -0.9659, 0.2588, -1.568e-05, -0.866, 0.5, 0.0, -0.866, 0.5, 0.0, -0.9659, 0.2588, -1.568e-05, -0.866, 0.5, -2.016e-05, -0.866, 0.5, 0.0, -0.866, 0.5, -2.016e-05, -0.7071, 0.7071, 0.0, -0.7071, 0.7071, 0.0, -0.866, 0.5, -2.016e-05, -0.7071, 0.7071, -1.611e-05, -0.7071, 0.7071, 0.0, -0.7071, 0.7071, -1.611e-05, -0.5, 0.866, 0.0, -0.5, 0.866, 0.0, -0.7071, 0.7071, -1.611e-05, -0.5, 0.866, -1.611e-05, -0.5, 0.866, 0.0, -0.5, 0.866, -1.611e-05, -0.2589, 0.9659, 0.0, -0.2589, 0.9659, 0.0, -0.5, 0.866, -1.611e-05, -0.2588, 0.9659, -2.057e-05, -0.2589, 0.9659, 0.0, -0.2588, 0.9659, -2.057e-05, -2.631e-07, 1.0, 0.0, -2.631e-07, 1.0, 0.0, -0.2588, 0.9659, -2.057e-05, 6.902e-07, 1.0, -1.555e-05, -2.631e-07, 1.0, 0.0, 6.902e-07, 1.0, -1.555e-05, 0.2589, 0.9659, 0.0, 0.2589, 0.9659, 0.0, 6.902e-07, 1.0, -1.555e-05, 0.2588, 0.9659, -1.562e-05, 0.2589, 0.9659, 0.0, 0.2588, 0.9659, -1.562e-05, 0.5, 0.866, 0.0, 0.5, 0.866, 0.0, 0.2588, 0.9659, -1.562e-05, 0.5, 0.866, -2.014e-05, 0.5, 0.866, 0.0, 0.5, 0.866, -2.014e-05, 0.7071, 0.7071, 0.0, 0.7071, 0.7071, 0.0, 0.5, 0.866, -2.014e-05, 0.7071, 0.7071, -1.612e-05, 0.7071, 0.7071, 0.0, 0.7071, 0.7071, -1.612e-05, 0.866, 0.5, 0.0, 0.866, 0.5, 0.0, 0.7071, 0.7071, -1.612e-05, 0.866, 0.5, -1.614e-05, 0.866, 0.5, 0.0, 0.866, 0.5, -1.614e-05, 0.9659, 0.2589, 0.0, 0.9659, 0.2589, 0.0, 0.866, 0.5, -1.614e-05, 0.9659, 0.2588, -2.061e-05, 0.9659, 0.2589, 0.0, 0.9659, 0.2588, -2.061e-05, 1.0, 6.746e-07, 0.0, 1.0, 6.746e-07, 0.0, 0.9659, 0.2588, -2.061e-05, 1.0, -9.469e-07, -1.56e-05, 1.0, 6.746e-07, 0.0, 1.0, -9.469e-07, -1.56e-05, 0.9659, -0.2589, 0.0, 0.9659, -0.2589, 0.0, 1.0, -9.469e-07, -1.56e-05, 0.9659, -0.2588, -1.568e-05, 0.9659, -0.2589, 0.0, 0.9659, -0.2588, -1.568e-05, 0.866, -0.5, 0.0, 0.866, -0.5, 0.0, 0.9659, -0.2588, -1.568e-05, 0.866, -0.5, -2.016e-05, 0.866, -0.5, 0.0, 0.866, -0.5, -2.016e-05, 0.7071, -0.7071, 0.0, 0.7071, -0.7071, 0.0, 0.866, -0.5, -2.016e-05, 0.7071, -0.7071, -1.611e-05, 0.7071, -0.7071, 0.0, 0.7071, -0.7071, -1.611e-05, 0.5001, -0.866, -5.256e-05, 0.5001, -0.866, -5.256e-05, 0.7071, -0.7071, -1.611e-05, 0.5, -0.866, -2.151e-05, 0.5001, -0.866, -5.256e-05, 0.5, -0.866, -2.151e-05, 0.2778, -0.9607, 1.721e-05, 0.2778, -0.9607, 1.721e-05, 0.5, -0.866, -2.151e-05, 0.2588, -0.9659, 2.193e-05, 0.2778, -0.9607, 1.721e-05, 0.2588, -0.9659, 2.193e-05, 4.296e-08, -1.0, -3.993e-05, 4.296e-08, -1.0, -3.993e-05, 0.2588, -0.9659, 2.193e-05, -5.609e-07, -1.0, 7.29e-06, 4.296e-08, -1.0, -3.993e-05, -5.609e-07, -1.0, 7.29e-06, -0.2588, -0.9659, -2.318e-05, 0.5001, -0.866, -5.256e-05, 0.2778, -0.9607, 1.721e-05, 0.2589, -0.9659, -0.0002271, 0.2589, -0.9659, -0.0002271, 0.2778, -0.9607, 1.721e-05, 0.09369, -0.9956, 0.0001322, 0.2589, -0.9659, -0.0002271, 0.09369, -0.9956, 0.0001322, 9.568e-09, -1.0, -0.0003489, 9.568e-09, -1.0, -0.0003489, 0.09369, -0.9956, 0.0001322, -0.09369, -0.9956, 0.0001322, 9.568e-09, -1.0, -0.0003489, -0.09369, -0.9956, 0.0001322, -0.2589, -0.9659, -0.0002271, -0.2589, -0.9659, -0.0002271, -0.09369, -0.9956, 0.0001322, -0.2778, -0.9607, -4.617e-06, -0.2589, -0.9659, -0.0002271, -0.2778, -0.9607, -4.617e-06, -0.5001, -0.866, -5.256e-05, 0.0, 0.0, -1.0, 0.0, 0.0, -1.0, 0.0, 0.0, -1.0, 0.0, 0.0, -1.0, 0.0, 0.0, -1.0, 0.0, 0.0, -1.0, 0.0, 0.0, -1.0, 0.0, 0.0, -1.0, 0.0, 0.0, -1.0, 0.0, 0.0, -1.0, 0.0, 0.0, -1.0, 0.0, 0.0, -1.0, 0.0, 0.0, -1.0, 0.0, 0.0, -1.0, 0.0, 0.0, -1.0, 0.0, 0.0, -1.0, 0.0, 0.0, -1.0, 0.0, 0.0, -1.0, 0.0, 0.0, -1.0, 0.0, 0.0, -1.0, 0.0, 0.0, -1.0, 0.0, 0.0, -1.0, 0.0, 0.0, -1.0, 0.0, 0.0, -1.0, 0.0, 0.0, -1.0, 0.0, 0.0, -1.0, 0.0, 0.0, -1.0, 0.0, 0.0, -1.0, 0.0, 0.0, -1.0, 0.0, 0.0, -1.0, 0.0, 0.0, -1.0, 0.0, 0.0, -1.0, 0.0, 0.0, -1.0, 0.0, 0.0, -1.0, 0.0, 0.0, -1.0, 0.0, 0.0, -1.0, 0.0, 0.0, -1.0, 0.0, 0.0, -1.0, 0.0, 0.0, -1.0, 0.0, 0.0, -1.0, 0.0, 0.0, -1.0, 0.0, 0.0, -1.0, 0.0, 0.0, -1.0, 0.0, 0.0, -1.0, 0.0, 0.0, -1.0, 0.0, 0.0, -1.0, 0.0, 0.0, -1.0, 0.0, 0.0, -1.0, 0.0, 0.0, -1.0, 0.0, 0.0, -1.0, 0.0, 0.0, -1.0, 0.0, 0.0, -1.0, 0.0, 0.0, -1.0, 0.0, 0.0, -1.0, 0.0, 0.0, -1.0, 0.0, 0.0, -1.0, 0.0, 0.0, -1.0, 0.0, 0.0, -1.0, 0.0, 0.0, -1.0, 0.0, 0.0, -1.0, 0.0, 0.0, -1.0, 0.0, 0.0, -1.0, 0.0, 0.0, -1.0, 0.0, 0.0, -1.0, 0.0, 0.0, -1.0, 0.0, 0.0, -1.0, 0.0, -1.0, 0.0, 0.0, -1.0, 0.0, 0.0, -1.0, 0.0, 0.0, -1.0, 0.0, 0.0, -1.0, 0.0, 0.0, -1.0, 0.0, -1.0, 0.0, 0.0, -1.0, 0.0, 0.0, -1.0, 0.0, 0.0, -1.0, 0.0, 0.0, -1.0, 0.0, 0.0, -1.0, 0.0, 0.0, 0.1644, 0.0, -0.9864, 0.1644, 0.0, -0.9864, 0.1644, 0.0, -0.9864, 0.1644, 0.0, -0.9864, 0.1644, 0.0, -0.9864, 0.1644, 0.0, -0.9864, 1.0, 0.0, 0.0, 1.0, 0.0, 0.0, 1.0, 0.0, 0.0, 1.0, 0.0, 0.0, 1.0, 0.0, 0.0, 1.0, 0.0, 0.0, 0.6402, 0.0, 0.7682, 0.6402, 0.0, 0.7682, 0.6402, 0.0, 0.7682, 0.6402, 0.0, 0.7682, 0.6402, 0.0, 0.7682, 0.6402, 0.0, 0.7682, 0.0, 1.0, 0.0, 0.0, 1.0, 0.0, 0.0, 1.0, 0.0, 0.0, 1.0, 0.0, 0.0, 1.0, 0.0, 0.0, 1.0, 0.0, 1.0, 0.0, 0.0, 1.0, 5.711e-10, 0.0, 1.0, 5.862e-10, 0.0, 1.0, 5.862e-10, 0.0, 1.0, 5.711e-10, 0.0, 1.0, 1.516e-09, 0.0, 0.0, -1.0, 0.0, 0.0, -1.0, 0.0, 0.0, -1.0, 0.0, 0.0, -1.0, 0.0, 0.0, -1.0, 0.0, 0.0, -1.0, 0.0, 0.0, 0.1644, -0.9864, 0.0, 0.1644, -0.9864, 0.0, 0.1644, -0.9864, 0.0, 0.1644, -0.9864, 0.0, 0.1644, -0.9864, 0.0, 0.1644, -0.9864, 0.0, 1.0, 0.0, 0.0, 1.0, 0.0, 0.0, 1.0, 0.0, 0.0, 1.0, 0.0, 0.0, 1.0, 0.0, 0.0, 1.0, 0.0, 0.0, 0.6402, 0.7682, 0.0, 0.6402, 0.7682, 0.0, 0.6402, 0.7682, 0.0, 0.6402, 0.7682, 0.0, 0.6402, 0.7682, 0.0, 0.6402, 0.7682, -1.0, 0.0, 0.0, -1.0, 0.0, 0.0, -1.0, 0.0, 0.0, -1.0, 0.0, 0.0, -1.0, 0.0, 0.0, -1.0, 0.0, 0.0, 0.0, 1.0, 0.0, 0.0, 1.0, 0.0, 0.0, 1.0, 0.0, 0.0, 1.0, 0.0, 0.0, 1.0, 0.0, 0.0, 1.0, 0.0, 1.0, 0.0, 0.0, 1.0, 0.0, 0.0, 1.0, 0.0, 0.0, 1.0, 0.0, 0.0, 1.0, 0.0, 0.0, 1.0, 0.0, 0.0, -0.1644, 0.0, -0.9864, -0.1644, 0.0, -0.9864, -0.1644, 0.0, -0.9864, -0.1644, 0.0, -0.9864, -0.1644, 0.0, -0.9864, -0.1644, 0.0, -0.9864, -1.0, 0.0, 0.0, -1.0, 0.0, 0.0, -1.0, 0.0, 0.0, -1.0, 0.0, 0.0, -1.0, 0.0, 0.0, -1.0, 0.0, 0.0, -0.6402, 0.0, 0.7682, -0.6402, 0.0, 0.7682, -0.6402, 0.0, 0.7682, -0.6402, 0.0, 0.7682, -0.6402, 0.0, 0.7682, -0.6402, 0.0, 0.7682, 0.0, -1.0, 0.0, 0.0, -1.0, 0.0, 0.0, -1.0, 0.0, 0.0, -1.0, 0.0, 0.0, -1.0, 0.0, 0.0, -1.0, 0.0, -1.0, 0.0, 0.0, -1.0, -5.711e-10, 0.0, -1.0, -5.862e-10, 0.0, -1.0, -5.862e-10, 0.0, -1.0, -5.711e-10, 0.0, -1.0, -1.516e-09, 0.0, 0.0, 1.0, 0.0, 0.0, 1.0, 0.0, 0.0, 1.0, 0.0, 0.0, 1.0, 0.0, 0.0, 1.0, 0.0, 0.0, 1.0, 0.0, 0.0, -0.1644, -0.9864, 0.0, -0.1644, -0.9864, 0.0, -0.1644, -0.9864, 0.0, -0.1644, -0.9864, 0.0, -0.1644, -0.9864, 0.0, -0.1644, -0.9864, 0.0, -1.0, 0.0, 0.0, -1.0, 0.0, 0.0, -1.0, 0.0, 0.0, -1.0, 0.0, 0.0, -1.0, 0.0, 0.0, -1.0, 0.0, 0.0, -0.6402, 0.7682, 0.0, -0.6402, 0.7682, 0.0, -0.6402, 0.7682, 0.0, -0.6402, 0.7682, 0.0, -0.6402, 0.7682, 0.0, -0.6402, 0.7682, 1.0, 0.0, 0.0, 1.0, 0.0, 0.0, 1.0, 0.0, 0.0, 1.0, 0.0, 0.0, 1.0, 0.0, 0.0, 1.0, 0.0, 0.0])] * 3)])
me_cylinder = bpy.data.meshes.new('Cylinder')
me_cylinder.from_pydata([(0.0, 0.9969, -0.9501), (0.0, 1.003, -1.05), (-1.315e-06, 18.23, 0.9973), (-1.315e-06, 18.33, 1.003), (0.1945, 0.9778, -0.9501), (0.1957, 0.9838, -1.05), (3.556, 17.88, 0.9973), (3.575, 17.97, 1.003), (0.3815, 0.9211, -0.9501), (0.3839, 0.9267, -1.05), (6.975, 16.84, 0.9973), (7.013, 16.93, 1.003), (0.5539, 0.8289, -0.9501), (0.5573, 0.834, -1.05), (10.13, 15.15, 0.9973), (10.18, 15.24, 1.003), (0.7049, 0.7049, -0.9501), (0.7093, 0.7093, -1.05), (12.89, 12.89, 0.9973), (12.96, 12.96, 1.003), (0.8289, 0.5539, -0.9501), (0.834, 0.5573, -1.05), (15.15, 10.13, 0.9973), (15.24, 10.18, 1.003), (0.9211, 0.3815, -0.9501), (0.9267, 0.3839, -1.05), (16.84, 6.975, 0.9973), (16.93, 7.013, 1.003), (0.9778, 0.1945, -0.9501), (0.9838, 0.1957, -1.05), (17.88, 3.556, 0.9973), (17.97, 3.575, 1.003), (0.9969, 7.55e-08, -0.9501), (1.003, 7.55e-08, -1.05), (18.23, -4.352e-06, 0.9973), (18.33, -4.352e-06, 1.003), (0.9778, -0.1945, -0.9501), (0.9838, -0.1957, -1.05), (17.88, -3.556, 0.9973), (17.97, -3.575, 1.003), (0.9211, -0.3815, -0.9501), (0.9267, -0.3839, -1.05), (16.84, -6.975, 0.9973), (16.93, -7.013, 1.003), (0.8289, -0.5539, -0.9501), (0.834, -0.5573, -1.05), (15.15, -10.13, 0.9973), (15.24, -10.18, 1.003), (0.7049, -0.7049, -0.9501), (0.7093, -0.7093, -1.05), (12.89, -12.89, 0.9973), (12.96, -12.96, 1.003), (0.5539, -0.8289, -0.9501), (0.5573, -0.834, -1.05), (10.13, -15.15, 0.9973), (10.18, -15.24, 1.003), (0.3815, -0.9211, -0.9501), (0.3839, -0.9267, -1.05), (6.975, -16.84, 0.9973), (7.013, -16.93, 1.003), (0.1945, -0.9778, -0.9501), (0.1957, -0.9838, -1.05), (3.556, -17.88, 0.9973), (3.575, -17.97, 1.003), (-3.258e-07, -0.9969, -0.9501), (-3.258e-07, -1.003, -1.05), (-7.27e-06, -18.23, 0.9973), (-7.27e-06, -18.33, 1.003), (-0.1945, -0.9778, -0.9501), (-0.1957, -0.9838, -1.05), (-3.556, -17.88, 0.9973), (-3.575, -17.97, 1.003), (-0.3815, -0.9211, -0.9501), (-0.3839, -0.9267, -1.05), (-6.975, -16.84, 0.9973), (-7.013, -16.93, 1.003), (-0.5539, -0.8289, -0.9501), (-0.5573, -0.834, -1.05), (-10.13, -15.15, 0.9973), (-10.18, -15.24, 1.003), (-0.7049, -0.7049, -0.9501), (-0.7093, -0.7093, -1.05), (-12.89, -12.89, 0.9973), (-12.96, -12.96, 1.003), (-0.8289, -0.5539, -0.9501), (-0.834, -0.5573, -1.05), (-15.15, -10.13, 0.9973), (-15.24, -10.18, 1.003), (-0.9211, -0.3815, -0.9501), (-0.9267, -0.3839, -1.05), (-16.84, -6.975, 0.9973), (-16.93, -7.013, 1.003), (-0.9778, -0.1945, -0.9501), (-0.9838, -0.1957, -1.05), (-17.88, -3.556, 0.9973), (-17.97, -3.575, 1.003), (-0.9969, 9.656e-07, -0.9501), (-1.003, 9.656e-07, -1.05), (-18.23, 1.192e-05, 0.9973), (-18.33, 1.192e-05, 1.003), (-0.9778, 0.1945, -0.9501), (-0.9838, 0.1957, -1.05), (-17.88, 3.556, 0.9973), (-17.97, 3.575, 1.003), (-0.9211, 0.3815, -0.9501), (-0.9267, 0.3839, -1.05), (-16.84, 6.975, 0.9973), (-16.93, 7.013, 1.003), (-0.8289, 0.5539, -0.9501), (-0.834, 0.5573, -1.05), (-15.15, 10.13, 0.9973), (-15.24, 10.18, 1.003), (-0.7049, 0.7049, -0.9501), (-0.7093, 0.7093, -1.05), (-12.89, 12.89, 0.9973), (-12.96, 12.96, 1.003), (-0.5539, 0.8289, -0.9501), (-0.5573, 0.834, -1.05), (-10.13, 15.15, 0.9973), (-10.18, 15.24, 1.003), (-0.3815, 0.9211, -0.9501), (-0.3839, 0.9267, -1.05), (-6.975, 16.84, 0.9973), (-7.013, 16.93, 1.003), (-0.1945, 0.9778, -0.9501), (-0.1957, 0.9838, -1.05), (-3.556, 17.88, 0.9973), (-3.575, 17.97, 1.003), (0.05, 1.045, -0.9942), (0.05, 18.22, 0.9942), (3.506, 17.88, 0.9942), (0.1548, 1.035, -0.9942), (0.2529, 1.015, -0.9942), (3.604, 17.86, 0.9942), (6.927, 16.85, 0.9942), (0.3537, 0.9846, -0.9942), (0.4461, 0.9463, -0.9942), (7.019, 16.82, 0.9942), (10.08, 15.18, 0.9942), (0.539, 0.8966, -0.9942), (0.6221, 0.8411, -0.9942), (10.16, 15.12, 0.9942), (12.85, 12.92, 0.9942), (0.7036, 0.7743, -0.9942), (0.7743, 0.7036, -0.9942), (12.92, 12.85, 0.9942), (15.12, 10.16, 0.9942), (0.8411, 0.6221, -0.9942), (0.8966, 0.539, -0.9942), (15.18, 10.08, 0.9942), (16.82, 7.019, 0.9942), (0.9463, 0.4461, -0.9942), (0.9846, 0.3537, -0.9942), (16.85, 6.927, 0.9942), (17.86, 3.604, 0.9942), (1.015, 0.2529, -0.9942), (1.035, 0.1548, -0.9942), (17.88, 3.506, 0.9942), (18.22, 0.04999, 0.9942), (1.045, 0.05, -0.9942), (1.045, -0.05, -0.9942), (18.22, -0.05, 0.9942), (17.88, -3.506, 0.9942), (1.035, -0.1548, -0.9942), (1.015, -0.2529, -0.9942), (17.86, -3.604, 0.9942), (16.85, -6.927, 0.9942), (0.9846, -0.3537, -0.9942), (0.9463, -0.4461, -0.9942), (16.82, -7.019, 0.9942), (15.18, -10.08, 0.9942), (0.8966, -0.539, -0.9942), (0.8411, -0.6221, -0.9942), (15.12, -10.16, 0.9942), (12.92, -12.85, 0.9942), (0.7743, -0.7036, -0.9942), (0.7036, -0.7743, -0.9942), (12.85, -12.92, 0.9942), (10.16, -15.12, 0.9942), (0.6221, -0.8411, -0.9942), (0.539, -0.8966, -0.9942), (10.08, -15.18, 0.9942), (7.019, -16.82, 0.9942), (0.4461, -0.9463, -0.9942), (0.3537, -0.9846, -0.9942), (6.927, -16.85, 0.9942), (3.604, -17.86, 0.9942), (0.2529, -1.015, -0.9942), (0.1548, -1.035, -0.9942), (3.506, -17.88, 0.9942), (0.04999, -18.22, 0.9942), (0.05, -1.045, -0.9942), (-0.05, -1.045, -0.9942), (-0.05, -18.22, 0.9942), (-3.506, -17.88, 0.9942), (-0.1548, -1.035, -0.9942), (-0.2529, -1.015, -0.9942), (-3.604, -17.86, 0.9942), (-6.927, -16.85, 0.9942), (-0.3537, -0.9846, -0.9942), (-0.4461, -0.9463, -0.9942), (-7.019, -16.82, 0.9942), (-10.08, -15.18, 0.9942), (-0.539, -0.8966, -0.9942), (-0.6221, -0.8411, -0.9942), (-10.16, -15.12, 0.9942), (-12.85, -12.92, 0.9942), (-0.7036, -0.7743, -0.9942), (-0.7743, -0.7036, -0.9942), (-12.92, -12.85, 0.9942), (-15.12, -10.16, 0.9942), (-0.8411, -0.6221, -0.9942), (-0.8966, -0.539, -0.9942), (-15.18, -10.08, 0.9942), (-16.82, -7.019, 0.9942), (-0.9463, -0.4461, -0.9942), (-0.9846, -0.3537, -0.9942), (-16.85, -6.927, 0.9942), (-17.86, -3.604, 0.9942), (-1.015, -0.2529, -0.9942), (-1.035, -0.1548, -0.9942), (-17.88, -3.506, 0.9942), (-18.22, -0.04998, 0.9942), (-1.045, -0.05, -0.9942), (-1.045, 0.05, -0.9942), (-18.22, 0.05001, 0.9942), (-17.88, 3.506, 0.9942), (-1.035, 0.1548, -0.9942), (-1.015, 0.2529, -0.9942), (-17.86, 3.604, 0.9942), (-16.85, 6.927, 0.9942), (-0.9846, 0.3537, -0.9942), (-0.9463, 0.4461, -0.9942), (-16.82, 7.019, 0.9942), (-15.18, 10.08, 0.9942), (-0.8966, 0.539, -0.9942), (-0.8411, 0.6221, -0.9942), (-15.12, 10.16, 0.9942), (-12.92, 12.85, 0.9942), (-0.7743, 0.7036, -0.9942), (-0.7036, 0.7743, -0.9942), (-12.85, 12.92, 0.9942), (-10.16, 15.12, 0.9942), (-0.6221, 0.8411, -0.9942), (-0.539, 0.8966, -0.9942), (-10.08, 15.18, 0.9942), (-7.019, 16.82, 0.9942), (-0.4461, 0.9463, -0.9942), (3.556, 17.88, 1.0), (-1.336e-06, 18.23, 1.0), (-3.556, 17.88, 1.0), (-6.975, 16.84, 1.0), (-10.13, 15.15, 1.0), (-12.89, 12.89, 1.0), (-15.15, 10.13, 1.0), (-16.84, 6.975, 1.0), (-17.88, 3.556, 1.0), (-18.23, 1.186e-05, 1.0), (-17.88, -3.556, 1.0), (-16.84, -6.975, 1.0), (-15.15, -10.13, 1.0), (-12.89, -12.89, 1.0), (-10.13, -15.15, 1.0), (-6.975, -16.84, 1.0), (-3.556, -17.88, 1.0), (-7.257e-06, -18.23, 1.0), (3.556, -17.88, 1.0), (6.975, -16.84, 1.0), (10.13, -15.15, 1.0), (12.89, -12.89, 1.0), (15.15, -10.13, 1.0), (16.84, -6.975, 1.0), (17.88, -3.556, 1.0), (18.23, -4.353e-06, 1.0), (17.88, 3.556, 1.0), (16.84, 6.975, 1.0), (15.15, 10.13, 1.0), (12.89, 12.89, 1.0), (10.13, 15.15, 1.0), (6.975, 16.84, 1.0), (-0.3537, 0.9846, -0.9942), (-6.927, 16.85, 0.9942), (-3.604, 17.86, 0.9942), (-0.2529, 1.015, -0.9942), (-0.1548, 1.035, -0.9942), (-3.506, 17.88, 0.9942), (-0.05, 18.22, 0.9942), (-0.05, 1.045, -0.9942), (-1.918e-08, 0.9498, -1.0), (0.1853, 0.9315, -1.0), (0.3635, 0.8775, -1.0), (0.5277, 0.7897, -1.0), (0.6716, 0.6716, -1.0), (0.7897, 0.5277, -1.0), (0.8775, 0.3635, -1.0), (0.9315, 0.1853, -1.0), (0.9498, 6.779e-08, -1.0), (0.9315, -0.1853, -1.0), (0.8775, -0.3635, -1.0), (0.7897, -0.5277, -1.0), (0.6716, -0.6716, -1.0), (0.5277, -0.7897, -1.0), (0.3635, -0.8775, -1.0), (0.1853, -0.9315, -1.0), (-3.104e-07, -0.9498, -1.0), (-0.1853, -0.9315, -1.0), (-0.3635, -0.8775, -1.0), (-0.5277, -0.7897, -1.0), (-0.6716, -0.6716, -1.0), (-0.7897, -0.5277, -1.0), (-0.8775, -0.3635, -1.0), (-0.9315, -0.1853, -1.0), (-0.9498, 9.197e-07, -1.0), (-0.9315, 0.1853, -1.0), (-0.8775, 0.3635, -1.0), (-0.7897, 0.5277, -1.0), (-0.6716, 0.6716, -1.0), (-0.5277, 0.7897, -1.0), (-0.3635, 0.8775, -1.0), (-0.1853, 0.9315, -1.0)], [], [(128, 129, 2, 0), (129, 128, 1, 3), (129, 130, 6, 2), (130, 129, 3, 7), (130, 131, 4, 6), (131, 130, 7, 5), (131, 128, 0, 4), (128, 131, 5, 1), (132, 133, 6, 4), (133, 132, 5, 7), (133, 134, 10, 6), (134, 133, 7, 11), (134, 135, 8, 10), (135, 134, 11, 9), (135, 132, 4, 8), (132, 135, 9, 5), (136, 137, 10, 8), (137, 136, 9, 11), (137, 138, 14, 10), (138, 137, 11, 15), (138, 139, 12, 14), (139, 138, 15, 13), (139, 136, 8, 12), (136, 139, 13, 9), (140, 141, 14, 12), (141, 140, 13, 15), (141, 142, 18, 14), (142, 141, 15, 19), (142, 143, 16, 18), (143, 142, 19, 17), (143, 140, 12, 16), (140, 143, 17, 13), (144, 145, 18, 16), (145, 144, 17, 19), (145, 146, 22, 18), (146, 145, 19, 23), (146, 147, 20, 22), (147, 146, 23, 21), (147, 144, 16, 20), (144, 147, 21, 17), (148, 149, 22, 20), (149, 148, 21, 23), (149, 150, 26, 22), (150, 149, 23, 27), (150, 151, 24, 26), (151, 150, 27, 25), (151, 148, 20, 24), (148, 151, 25, 21), (152, 153, 26, 24), (153, 152, 25, 27), (153, 154, 30, 26), (154, 153, 27, 31), (154, 155, 28, 30), (155, 154, 31, 29), (155, 152, 24, 28), (152, 155, 29, 25), (156, 157, 30, 28), (157, 156, 29, 31), (157, 158, 34, 30), (158, 157, 31, 35), (158, 159, 32, 34), (159, 158, 35, 33), (159, 156, 28, 32), (156, 159, 33, 29), (160, 161, 34, 32), (161, 160, 33, 35), (161, 162, 38, 34), (162, 161, 35, 39), (162, 163, 36, 38), (163, 162, 39, 37), (163, 160, 32, 36), (160, 163, 37, 33), (164, 165, 38, 36), (165, 164, 37, 39), (165, 166, 42, 38), (166, 165, 39, 43), (166, 167, 40, 42), (167, 166, 43, 41), (167, 164, 36, 40), (164, 167, 41, 37), (168, 169, 42, 40), (169, 168, 41, 43), (169, 170, 46, 42), (170, 169, 43, 47), (170, 171, 44, 46), (171, 170, 47, 45), (171, 168, 40, 44), (168, 171, 45, 41), (172, 173, 46, 44), (173, 172, 45, 47), (173, 174, 50, 46), (174, 173, 47, 51), (174, 175, 48, 50), (175, 174, 51, 49), (175, 172, 44, 48), (172, 175, 49, 45), (176, 177, 50, 48), (177, 176, 49, 51), (177, 178, 54, 50), (178, 177, 51, 55), (178, 179, 52, 54), (179, 178, 55, 53), (179, 176, 48, 52), (176, 179, 53, 49), (180, 181, 54, 52), (181, 180, 53, 55), (181, 182, 58, 54), (182, 181, 55, 59), (182, 183, 56, 58), (183, 182, 59, 57), (183, 180, 52, 56), (180, 183, 57, 53), (184, 185, 58, 56), (185, 184, 57, 59), (185, 186, 62, 58), (186, 185, 59, 63), (186, 187, 60, 62), (187, 186, 63, 61), (187, 184, 56, 60), (184, 187, 61, 57), (188, 189, 62, 60), (189, 188, 61, 63), (189, 190, 66, 62), (190, 189, 63, 67), (190, 191, 64, 66), (191, 190, 67, 65), (191, 188, 60, 64), (188, 191, 65, 61), (192, 193, 66, 64), (193, 192, 65, 67), (193, 194, 70, 66), (194, 193, 67, 71), (194, 195, 68, 70), (195, 194, 71, 69), (195, 192, 64, 68), (192, 195, 69, 65), (196, 197, 70, 68), (197, 196, 69, 71), (197, 198, 74, 70), (198, 197, 71, 75), (198, 199, 72, 74), (199, 198, 75, 73), (199, 196, 68, 72), (196, 199, 73, 69), (200, 201, 74, 72), (201, 200, 73, 75), (201, 202, 78, 74), (202, 201, 75, 79), (202, 203, 76, 78), (203, 202, 79, 77), (203, 200, 72, 76), (200, 203, 77, 73), (204, 205, 78, 76), (205, 204, 77, 79), (205, 206, 82, 78), (206, 205, 79, 83), (206, 207, 80, 82), (207, 206, 83, 81), (207, 204, 76, 80), (204, 207, 81, 77), (208, 209, 82, 80), (209, 208, 81, 83), (209, 210, 86, 82), (210, 209, 83, 87), (210, 211, 84, 86), (211, 210, 87, 85), (211, 208, 80, 84), (208, 211, 85, 81), (212, 213, 86, 84), (213, 212, 85, 87), (213, 214, 90, 86), (214, 213, 87, 91), (214, 215, 88, 90), (215, 214, 91, 89), (215, 212, 84, 88), (212, 215, 89, 85), (216, 217, 90, 88), (217, 216, 89, 91), (217, 218, 94, 90), (218, 217, 91, 95), (218, 219, 92, 94), (219, 218, 95, 93), (219, 216, 88, 92), (216, 219, 93, 89), (220, 221, 94, 92), (221, 220, 93, 95), (221, 222, 98, 94), (222, 221, 95, 99), (222, 223, 96, 98), (223, 222, 99, 97), (223, 220, 92, 96), (220, 223, 97, 93), (224, 225, 98, 96), (225, 224, 97, 99), (225, 226, 102, 98), (226, 225, 99, 103), (226, 227, 100, 102), (227, 226, 103, 101), (227, 224, 96, 100), (224, 227, 101, 97), (228, 229, 102, 100), (229, 228, 101, 103), (229, 230, 106, 102), (230, 229, 103, 107), (230, 231, 104, 106), (231, 230, 107, 105), (231, 228, 100, 104), (228, 231, 105, 101), (232, 233, 106, 104), (233, 232, 105, 107), (233, 234, 110, 106), (234, 233, 107, 111), (234, 235, 108, 110), (235, 234, 111, 109), (235, 232, 104, 108), (232, 235, 109, 105), (236, 237, 110, 108), (237, 236, 109, 111), (237, 238, 114, 110), (238, 237, 111, 115), (238, 239, 112, 114), (239, 238, 115, 113), (239, 236, 108, 112), (236, 239, 113, 109), (240, 241, 114, 112), (241, 240, 113, 115), (241, 242, 118, 114), (242, 241, 115, 119), (242, 243, 116, 118), (243, 242, 119, 117), (243, 240, 112, 116), (240, 243, 117, 113), (244, 245, 118, 116), (245, 244, 117, 119), (245, 246, 122, 118), (246, 245, 119, 123), (246, 247, 120, 122), (247, 246, 123, 121), (247, 244, 116, 120), (244, 247, 121, 117), (248, 249, 2, 6), (249, 248, 7, 3), (249, 250, 126, 2), (250, 249, 3, 127), (250, 251, 122, 126), (251, 250, 127, 123), (251, 252, 118, 122), (252, 251, 123, 119), (252, 253, 114, 118), (253, 252, 119, 115), (253, 254, 110, 114), (254, 253, 115, 111), (254, 255, 106, 110), (255, 254, 111, 107), (255, 256, 102, 106), (256, 255, 107, 103), (256, 257, 98, 102), (257, 256, 103, 99), (257, 258, 94, 98), (258, 257, 99, 95), (258, 259, 90, 94), (259, 258, 95, 91), (259, 260, 86, 90), (260, 259, 91, 87), (260, 261, 82, 86), (261, 260, 87, 83), (261, 262, 78, 82), (262, 261, 83, 79), (262, 263, 74, 78), (263, 262, 79, 75), (263, 264, 70, 74), (264, 263, 75, 71), (264, 265, 66, 70), (265, 264, 71, 67), (265, 266, 62, 66), (266, 265, 67, 63), (266, 267, 58, 62), (267, 266, 63, 59), (267, 268, 54, 58), (268, 267, 59, 55), (268, 269, 50, 54), (269, 268, 55, 51), (269, 270, 46, 50), (270, 269, 51, 47), (270, 271, 42, 46), (271, 270, 47, 43), (271, 272, 38, 42), (272, 271, 43, 39), (272, 273, 34, 38), (273, 272, 39, 35), (273, 274, 30, 34), (274, 273, 35, 31), (274, 275, 26, 30), (275, 274, 31, 27), (275, 276, 22, 26), (276, 275, 27, 23), (276, 277, 18, 22), (277, 276, 23, 19), (277, 278, 14, 18), (278, 277, 19, 15), (278, 279, 10, 14), (279, 278, 15, 11), (279, 248, 6, 10), (248, 279, 11, 7), (280, 281, 122, 120), (281, 280, 121, 123), (281, 282, 126, 122), (282, 281, 123, 127), (282, 283, 124, 126), (283, 282, 127, 125), (283, 280, 120, 124), (280, 283, 125, 121), (284, 285, 126, 124), (285, 284, 125, 127), (285, 286, 2, 126), (286, 285, 127, 3), (286, 287, 0, 2), (287, 286, 3, 1), (287, 284, 124, 0), (284, 287, 1, 125), (288, 289, 4, 0), (289, 288, 1, 5), (289, 290, 8, 4), (290, 289, 5, 9), (290, 291, 12, 8), (291, 290, 9, 13), (291, 292, 16, 12), (292, 291, 13, 17), (292, 293, 20, 16), (293, 292, 17, 21), (293, 294, 24, 20), (294, 293, 21, 25), (294, 295, 28, 24), (295, 294, 25, 29), (295, 296, 32, 28), (296, 295, 29, 33), (296, 297, 36, 32), (297, 296, 33, 37), (297, 298, 40, 36), (298, 297, 37, 41), (298, 299, 44, 40), (299, 298, 41, 45), (299, 300, 48, 44), (300, 299, 45, 49), (300, 301, 52, 48), (301, 300, 49, 53), (301, 302, 56, 52), (302, 301, 53, 57), (302, 303, 60, 56), (303, 302, 57, 61), (303, 304, 64, 60), (304, 303, 61, 65), (304, 305, 68, 64), (305, 304, 65, 69), (305, 306, 72, 68), (306, 305, 69, 73), (306, 307, 76, 72), (307, 306, 73, 77), (307, 308, 80, 76), (308, 307, 77, 81), (308, 309, 84, 80), (309, 308, 81, 85), (309, 310, 88, 84), (310, 309, 85, 89), (310, 311, 92, 88), (311, 310, 89, 93), (311, 312, 96, 92), (312, 311, 93, 97), (312, 313, 100, 96), (313, 312, 97, 101), (313, 314, 104, 100), (314, 313, 101, 105), (314, 315, 108, 104), (315, 314, 105, 109), (315, 316, 112, 108), (316, 315, 109, 113), (316, 317, 116, 112), (317, 316, 113, 117), (317, 318, 120, 116), (318, 317, 117, 121), (318, 319, 124, 120), (319, 318, 121, 125), (319, 288, 0, 124), (288, 319, 125, 1)])
_uv = me_cylinder.uv_layers.new(name='UVMap')
_uv.uv.foreach_set('vector', [1.0, 0.5, 1.0, 1.0, 1.0, 1.0, 1.0, 0.5, 1.0, 1.0, 1.0, 0.5, 1.0, 0.5, 1.0, 1.0, 1.0, 1.0, 0.9688, 1.0, 0.9688, 1.0, 1.0, 1.0, 0.9688, 1.0, 1.0, 1.0, 1.0, 1.0, 0.9688, 1.0, 0.9688, 1.0, 0.9688, 0.5, 0.9688, 0.5, 0.9688, 1.0, 0.9688, 0.5, 0.9688, 1.0, 0.9688, 1.0, 0.9688, 0.5, 0.9688, 0.5, 1.0, 0.5, 1.0, 0.5, 0.9688, 0.5, 1.0, 0.5, 0.9688, 0.5, 0.9688, 0.5, 1.0, 0.5, 0.9688, 0.5, 0.9688, 1.0, 0.9688, 1.0, 0.9688, 0.5, 0.9688, 1.0, 0.9688, 0.5, 0.9688, 0.5, 0.9688, 1.0, 0.9688, 1.0, 0.9375, 1.0, 0.9375, 1.0, 0.9688, 1.0, 0.9375, 1.0, 0.9688, 1.0, 0.9688, 1.0, 0.9375, 1.0, 0.9375, 1.0, 0.9375, 0.5, 0.9375, 0.5, 0.9375, 1.0, 0.9375, 0.5, 0.9375, 1.0, 0.9375, 1.0, 0.9375, 0.5, 0.9375, 0.5, 0.9688, 0.5, 0.9688, 0.5, 0.9375, 0.5, 0.9688, 0.5, 0.9375, 0.5, 0.9375, 0.5, 0.9688, 0.5, 0.9375, 0.5, 0.9375, 1.0, 0.9375, 1.0, 0.9375, 0.5, 0.9375, 1.0, 0.9375, 0.5, 0.9375, 0.5, 0.9375, 1.0, 0.9375, 1.0, 0.9062, 1.0, 0.9062, 1.0, 0.9375, 1.0, 0.9062, 1.0, 0.9375, 1.0, 0.9375, 1.0, 0.9062, 1.0, 0.9062, 1.0, 0.9062, 0.5, 0.9062, 0.5, 0.9062, 1.0, 0.9062, 0.5, 0.9062, 1.0, 0.9062, 1.0, 0.9062, 0.5, 0.9062, 0.5, 0.9375, 0.5, 0.9375, 0.5, 0.9062, 0.5, 0.9375, 0.5, 0.9062, 0.5, 0.9062, 0.5, 0.9375, 0.5, 0.9062, 0.5, 0.9062, 1.0, 0.9062, 1.0, 0.9062, 0.5, 0.9062, 1.0, 0.9062, 0.5, 0.9062, 0.5, 0.9062, 1.0, 0.9062, 1.0, 0.875, 1.0, 0.875, 1.0, 0.9062, 1.0, 0.875, 1.0, 0.9062, 1.0, 0.9062, 1.0, 0.875, 1.0, 0.875, 1.0, 0.875, 0.5, 0.875, 0.5, 0.875, 1.0, 0.875, 0.5, 0.875, 1.0, 0.875, 1.0, 0.875, 0.5, 0.875, 0.5, 0.9062, 0.5, 0.9062, 0.5, 0.875, 0.5, 0.9062, 0.5, 0.875, 0.5, 0.875, 0.5, 0.9062, 0.5, 0.875, 0.5, 0.875, 1.0, 0.875, 1.0, 0.875, 0.5, 0.875, 1.0, 0.875, 0.5, 0.875, 0.5, 0.875, 1.0, 0.875, 1.0, 0.8438, 1.0, 0.8438, 1.0, 0.875, 1.0, 0.8438, 1.0, 0.875, 1.0, 0.875, 1.0, 0.8438, 1.0, 0.8438, 1.0, 0.8438, 0.5, 0.8438, 0.5, 0.8438, 1.0, 0.8438, 0.5, 0.8438, 1.0, 0.8438, 1.0, 0.8438, 0.5, 0.8438, 0.5, 0.875, 0.5, 0.875, 0.5, 0.8438, 0.5, 0.875, 0.5, 0.8438, 0.5, 0.8438, 0.5, 0.875, 0.5, 0.8438, 0.5, 0.8438, 1.0, 0.8438, 1.0, 0.8438, 0.5, 0.8438, 1.0, 0.8438, 0.5, 0.8438, 0.5, 0.8438, 1.0, 0.8438, 1.0, 0.8125, 1.0, 0.8125, 1.0, 0.8438, 1.0, 0.8125, 1.0, 0.8438, 1.0, 0.8438, 1.0, 0.8125, 1.0, 0.8125, 1.0, 0.8125, 0.5, 0.8125, 0.5, 0.8125, 1.0, 0.8125, 0.5, 0.8125, 1.0, 0.8125, 1.0, 0.8125, 0.5, 0.8125, 0.5, 0.8438, 0.5, 0.8438, 0.5, 0.8125, 0.5, 0.8438, 0.5, 0.8125, 0.5, 0.8125, 0.5, 0.8438, 0.5, 0.8125, 0.5, 0.8125, 1.0, 0.8125, 1.0, 0.8125, 0.5, 0.8125, 1.0, 0.8125, 0.5, 0.8125, 0.5, 0.8125, 1.0, 0.8125, 1.0, 0.7812, 1.0, 0.7812, 1.0, 0.8125, 1.0, 0.7812, 1.0, 0.8125, 1.0, 0.8125, 1.0, 0.7812, 1.0, 0.7812, 1.0, 0.7812, 0.5, 0.7812, 0.5, 0.7812, 1.0, 0.7812, 0.5, 0.7812, 1.0, 0.7812, 1.0, 0.7812, 0.5, 0.7812, 0.5, 0.8125, 0.5, 0.8125, 0.5, 0.7812, 0.5, 0.8125, 0.5, 0.7812, 0.5, 0.7812, 0.5, 0.8125, 0.5, 0.7812, 0.5, 0.7812, 1.0, 0.7812, 1.0, 0.7812, 0.5, 0.7812, 1.0, 0.7812, 0.5, 0.7812, 0.5, 0.7812, 1.0, 0.7812, 1.0, 0.75, 1.0, 0.75, 1.0, 0.7812, 1.0, 0.75, 1.0, 0.7812, 1.0, 0.7812, 1.0, 0.75, 1.0, 0.75, 1.0, 0.75, 0.5, 0.75, 0.5, 0.75, 1.0, 0.75, 0.5, 0.75, 1.0, 0.75, 1.0, 0.75, 0.5, 0.75, 0.5, 0.7812, 0.5, 0.7812, 0.5, 0.75, 0.5, 0.7812, 0.5, 0.75, 0.5, 0.75, 0.5, 0.7812, 0.5, 0.75, 0.5, 0.75, 1.0, 0.75, 1.0, 0.75, 0.5, 0.75, 1.0, 0.75, 0.5, 0.75, 0.5, 0.75, 1.0, 0.75, 1.0, 0.7188, 1.0, 0.7188, 1.0, 0.75, 1.0, 0.7188, 1.0, 0.75, 1.0, 0.75, 1.0, 0.7188, 1.0, 0.7188, 1.0, 0.7188, 0.5, 0.7188, 0.5, 0.7188, 1.0, 0.7188, 0.5, 0.7188, 1.0, 0.7188, 1.0, 0.7188, 0.5, 0.7188, 0.5, 0.75, 0.5, 0.75, 0.5, 0.7188, 0.5, 0.75, 0.5, 0.7188, 0.5, 0.7188, 0.5, 0.75, 0.5, 0.7188, 0.5, 0.7188, 1.0, 0.7188, 1.0, 0.7188, 0.5, 0.7188, 1.0, 0.7188, 0.5, 0.7188, 0.5, 0.7188, 1.0, 0.7188, 1.0, 0.6875, 1.0, 0.6875, 1.0, 0.7188, 1.0, 0.6875, 1.0, 0.7188, 1.0, 0.7188, 1.0, 0.6875, 1.0, 0.6875, 1.0, 0.6875, 0.5, 0.6875, 0.5, 0.6875, 1.0, 0.6875, 0.5, 0.6875, 1.0, 0.6875, 1.0, 0.6875, 0.5, 0.6875, 0.5, 0.7188, 0.5, 0.7188, 0.5, 0.6875, 0.5, 0.7188, 0.5, 0.6875, 0.5, 0.6875, 0.5, 0.7188, 0.5, 0.6875, 0.5, 0.6875, 1.0, 0.6875, 1.0, 0.6875, 0.5, 0.6875, 1.0, 0.6875, 0.5, 0.6875, 0.5, 0.6875, 1.0, 0.6875, 1.0, 0.6562, 1.0, 0.6562, 1.0, 0.6875, 1.0, 0.6562, 1.0, 0.6875, 1.0, 0.6875, 1.0, 0.6562, 1.0, 0.6562, 1.0, 0.6562, 0.5, 0.6562, 0.5, 0.6562, 1.0, 0.6562, 0.5, 0.6562, 1.0, 0.6562, 1.0, 0.6562, 0.5, 0.6562, 0.5, 0.6875, 0.5, 0.6875, 0.5, 0.6562, 0.5, 0.6875, 0.5, 0.6562, 0.5, 0.6562, 0.5, 0.6875, 0.5, 0.6562, 0.5, 0.6562, 1.0, 0.6562, 1.0, 0.6562, 0.5, 0.6562, 1.0, 0.6562, 0.5, 0.6562, 0.5, 0.6562, 1.0, 0.6562, 1.0, 0.625, 1.0, 0.625, 1.0, 0.6562, 1.0, 0.625, 1.0, 0.6562, 1.0, 0.6562, 1.0, 0.625, 1.0, 0.625, 1.0, 0.625, 0.5, 0.625, 0.5, 0.625, 1.0, 0.625, 0.5, 0.625, 1.0, 0.625, 1.0, 0.625, 0.5, 0.625, 0.5, 0.6562, 0.5, 0.6562, 0.5, 0.625, 0.5, 0.6562, 0.5, 0.625, 0.5, 0.625, 0.5, 0.6562, 0.5, 0.625, 0.5, 0.625, 1.0, 0.625, 1.0, 0.625, 0.5, 0.625, 1.0, 0.625, 0.5, 0.625, 0.5, 0.625, 1.0, 0.625, 1.0, 0.5938, 1.0, 0.5938, 1.0, 0.625, 1.0, 0.5938, 1.0, 0.625, 1.0, 0.625, 1.0, 0.5938, 1.0, 0.5938, 1.0, 0.5938, 0.5, 0.5938, 0.5, 0.5938, 1.0, 0.5938, 0.5, 0.5938, 1.0, 0.5938, 1.0, 0.5938, 0.5, 0.5938, 0.5, 0.625, 0.5, 0.625, 0.5, 0.5938, 0.5, 0.625, 0.5, 0.5938, 0.5, 0.5938, 0.5, 0.625, 0.5, 0.5938, 0.5, 0.5938, 1.0, 0.5938, 1.0, 0.5938, 0.5, 0.5938, 1.0, 0.5938, 0.5, 0.5938, 0.5, 0.5938, 1.0, 0.5938, 1.0, 0.5625, 1.0, 0.5625, 1.0, 0.5938, 1.0, 0.5625, 1.0, 0.5938, 1.0, 0.5938, 1.0, 0.5625, 1.0, 0.5625, 1.0, 0.5625, 0.5, 0.5625, 0.5, 0.5625, 1.0, 0.5625, 0.5, 0.5625, 1.0, 0.5625, 1.0, 0.5625, 0.5, 0.5625, 0.5, 0.5938, 0.5, 0.5938, 0.5, 0.5625, 0.5, 0.5938, 0.5, 0.5625, 0.5, 0.5625, 0.5, 0.5938, 0.5, 0.5625, 0.5, 0.5625, 1.0, 0.5625, 1.0, 0.5625, 0.5, 0.5625, 1.0, 0.5625, 0.5, 0.5625, 0.5, 0.5625, 1.0, 0.5625, 1.0, 0.5312, 1.0, 0.5312, 1.0, 0.5625, 1.0, 0.5312, 1.0, 0.5625, 1.0, 0.5625, 1.0, 0.5312, 1.0, 0.5312, 1.0, 0.5312, 0.5, 0.5312, 0.5, 0.5312, 1.0, 0.5312, 0.5, 0.5312, 1.0, 0.5312, 1.0, 0.5312, 0.5, 0.5312, 0.5, 0.5625, 0.5, 0.5625, 0.5, 0.5312, 0.5, 0.5625, 0.5, 0.5312, 0.5, 0.5312, 0.5, 0.5625, 0.5, 0.5312, 0.5, 0.5312, 1.0, 0.5312, 1.0, 0.5312, 0.5, 0.5312, 1.0, 0.5312, 0.5, 0.5312, 0.5, 0.5312, 1.0, 0.5312, 1.0, 0.5, 1.0, 0.5, 1.0, 0.5312, 1.0, 0.5, 1.0, 0.5312, 1.0, 0.5312, 1.0, 0.5, 1.0, 0.5, 1.0, 0.5, 0.5, 0.5, 0.5, 0.5, 1.0, 0.5, 0.5, 0.5, 1.0, 0.5, 1.0, 0.5, 0.5, 0.5, 0.5, 0.5312, 0.5, 0.5312, 0.5, 0.5, 0.5, 0.5312, 0.5, 0.5, 0.5, 0.5, 0.5, 0.5312, 0.5, 0.5, 0.5, 0.5, 1.0, 0.5, 1.0, 0.5, 0.5, 0.5, 1.0, 0.5, 0.5, 0.5, 0.5, 0.5, 1.0, 0.5, 1.0, 0.4688, 1.0, 0.4688, 1.0, 0.5, 1.0, 0.4688, 1.0, 0.5, 1.0, 0.5, 1.0, 0.4688, 1.0, 0.4688, 1.0, 0.4688, 0.5, 0.4688, 0.5, 0.4688, 1.0, 0.4688, 0.5, 0.4688, 1.0, 0.4688, 1.0, 0.4688, 0.5, 0.4688, 0.5, 0.5, 0.5, 0.5, 0.5, 0.4688, 0.5, 0.5, 0.5, 0.4688, 0.5, 0.4688, 0.5, 0.5, 0.5, 0.4688, 0.5, 0.4688, 1.0, 0.4688, 1.0, 0.4688, 0.5, 0.4688, 1.0, 0.4688, 0.5, 0.4688, 0.5, 0.4688, 1.0, 0.4688, 1.0, 0.4375, 1.0, 0.4375, 1.0, 0.4688, 1.0, 0.4375, 1.0, 0.4688, 1.0, 0.4688, 1.0, 0.4375, 1.0, 0.4375, 1.0, 0.4375, 0.5, 0.4375, 0.5, 0.4375, 1.0, 0.4375, 0.5, 0.4375, 1.0, 0.4375, 1.0, 0.4375, 0.5, 0.4375, 0.5, 0.4688, 0.5, 0.4688, 0.5, 0.4375, 0.5, 0.4688, 0.5, 0.4375, 0.5, 0.4375, 0.5, 0.4688, 0.5, 0.4375, 0.5, 0.4375, 1.0, 0.4375, 1.0, 0.4375, 0.5, 0.4375, 1.0, 0.4375, 0.5, 0.4375, 0.5, 0.4375, 1.0, 0.4375, 1.0, 0.4062, 1.0, 0.4062, 1.0, 0.4375, 1.0, 0.4062, 1.0, 0.4375, 1.0, 0.4375, 1.0, 0.4062, 1.0, 0.4062, 1.0, 0.4062, 0.5, 0.4062, 0.5, 0.4062, 1.0, 0.4062, 0.5, 0.4062, 1.0, 0.4062, 1.0, 0.4062, 0.5, 0.4062, 0.5, 0.4375, 0.5, 0.4375, 0.5, 0.4062, 0.5, 0.4375, 0.5, 0.4062, 0.5, 0.4062, 0.5, 0.4375, 0.5, 0.4062, 0.5, 0.4062, 1.0, 0.4062, 1.0, 0.4062, 0.5, 0.4062, 1.0, 0.4062, 0.5, 0.4062, 0.5, 0.4062, 1.0, 0.4062, 1.0, 0.375, 1.0, 0.375, 1.0, 0.4062, 1.0, 0.375, 1.0, 0.4062, 1.0, 0.4062, 1.0, 0.375, 1.0, 0.375, 1.0, 0.375, 0.5, 0.375, 0.5, 0.375, 1.0, 0.375, 0.5, 0.375, 1.0, 0.375, 1.0, 0.375, 0.5, 0.375, 0.5, 0.4062, 0.5, 0.4062, 0.5, 0.375, 0.5, 0.4062, 0.5, 0.375, 0.5, 0.375, 0.5, 0.4062, 0.5, 0.375, 0.5, 0.375, 1.0, 0.375, 1.0, 0.375, 0.5, 0.375, 1.0, 0.375, 0.5, 0.375, 0.5, 0.375, 1.0, 0.375, 1.0, 0.3438, 1.0, 0.3438, 1.0, 0.375, 1.0, 0.3438, 1.0, 0.375, 1.0, 0.375, 1.0, 0.3438, 1.0, 0.3438, 1.0, 0.3438, 0.5, 0.3438, 0.5, 0.3438, 1.0, 0.3438, 0.5, 0.3438, 1.0, 0.3438, 1.0, 0.3438, 0.5, 0.3438, 0.5, 0.375, 0.5, 0.375, 0.5, 0.3438, 0.5, 0.375, 0.5, 0.3438, 0.5, 0.3438, 0.5, 0.375, 0.5, 0.3438, 0.5, 0.3438, 1.0, 0.3438, 1.0, 0.3438, 0.5, 0.3438, 1.0, 0.3438, 0.5, 0.3438, 0.5, 0.3438, 1.0, 0.3438, 1.0, 0.3125, 1.0, 0.3125, 1.0, 0.3438, 1.0, 0.3125, 1.0, 0.3438, 1.0, 0.3438, 1.0, 0.3125, 1.0, 0.3125, 1.0, 0.3125, 0.5, 0.3125, 0.5, 0.3125, 1.0, 0.3125, 0.5, 0.3125, 1.0, 0.3125, 1.0, 0.3125, 0.5, 0.3125, 0.5, 0.3438, 0.5, 0.3438, 0.5, 0.3125, 0.5, 0.3438, 0.5, 0.3125, 0.5, 0.3125, 0.5, 0.3438, 0.5, 0.3125, 0.5, 0.3125, 1.0, 0.3125, 1.0, 0.3125, 0.5, 0.3125, 1.0, 0.3125, 0.5, 0.3125, 0.5, 0.3125, 1.0, 0.3125, 1.0, 0.2812, 1.0, 0.2812, 1.0, 0.3125, 1.0, 0.2812, 1.0, 0.3125, 1.0, 0.3125, 1.0, 0.2812, 1.0, 0.2812, 1.0, 0.2812, 0.5, 0.2812, 0.5, 0.2812, 1.0, 0.2812, 0.5, 0.2812, 1.0, 0.2812, 1.0, 0.2812, 0.5, 0.2812, 0.5, 0.3125, 0.5, 0.3125, 0.5, 0.2812, 0.5, 0.3125, 0.5, 0.2812, 0.5, 0.2812, 0.5, 0.3125, 0.5, 0.2812, 0.5, 0.2812, 1.0, 0.2812, 1.0, 0.2812, 0.5, 0.2812, 1.0, 0.2812, 0.5, 0.2812, 0.5, 0.2812, 1.0, 0.2812, 1.0, 0.25, 1.0, 0.25, 1.0, 0.2812, 1.0, 0.25, 1.0, 0.2812, 1.0, 0.2812, 1.0, 0.25, 1.0, 0.25, 1.0, 0.25, 0.5, 0.25, 0.5, 0.25, 1.0, 0.25, 0.5, 0.25, 1.0, 0.25, 1.0, 0.25, 0.5, 0.25, 0.5, 0.2812, 0.5, 0.2812, 0.5, 0.25, 0.5, 0.2812, 0.5, 0.25, 0.5, 0.25, 0.5, 0.2812, 0.5, 0.25, 0.5, 0.25, 1.0, 0.25, 1.0, 0.25, 0.5, 0.25, 1.0, 0.25, 0.5, 0.25, 0.5, 0.25, 1.0, 0.25, 1.0, 0.2188, 1.0, 0.2188, 1.0, 0.25, 1.0, 0.2188, 1.0, 0.25, 1.0, 0.25, 1.0, 0.2188, 1.0, 0.2188, 1.0, 0.2188, 0.5, 0.2188, 0.5, 0.2188, 1.0, 0.2188, 0.5, 0.2188, 1.0, 0.2188, 1.0, 0.2188, 0.5, 0.2188, 0.5, 0.25, 0.5, 0.25, 0.5, 0.2188, 0.5, 0.25, 0.5, 0.2188, 0.5, 0.2188, 0.5, 0.25, 0.5, 0.2188, 0.5, 0.2188, 1.0, 0.2188, 1.0, 0.2188, 0.5, 0.2188, 1.0, 0.2188, 0.5, 0.2188, 0.5, 0.2188, 1.0, 0.2188, 1.0, 0.1875, 1.0, 0.1875, 1.0, 0.2188, 1.0, 0.1875, 1.0, 0.2188, 1.0, 0.2188, 1.0, 0.1875, 1.0, 0.1875, 1.0, 0.1875, 0.5, 0.1875, 0.5, 0.1875, 1.0, 0.1875, 0.5, 0.1875, 1.0, 0.1875, 1.0, 0.1875, 0.5, 0.1875, 0.5, 0.2188, 0.5, 0.2188, 0.5, 0.1875, 0.5, 0.2188, 0.5, 0.1875, 0.5, 0.1875, 0.5, 0.2188, 0.5, 0.1875, 0.5, 0.1875, 1.0, 0.1875, 1.0, 0.1875, 0.5, 0.1875, 1.0, 0.1875, 0.5, 0.1875, 0.5, 0.1875, 1.0, 0.1875, 1.0, 0.1562, 1.0, 0.1562, 1.0, 0.1875, 1.0, 0.1562, 1.0, 0.1875, 1.0, 0.1875, 1.0, 0.1562, 1.0, 0.1562, 1.0, 0.1562, 0.5, 0.1562, 0.5, 0.1562, 1.0, 0.1562, 0.5, 0.1562, 1.0, 0.1562, 1.0, 0.1562, 0.5, 0.1562, 0.5, 0.1875, 0.5, 0.1875, 0.5, 0.1562, 0.5, 0.1875, 0.5, 0.1562, 0.5, 0.1562, 0.5, 0.1875, 0.5, 0.1562, 0.5, 0.1562, 1.0, 0.1562, 1.0, 0.1562, 0.5, 0.1562, 1.0, 0.1562, 0.5, 0.1562, 0.5, 0.1562, 1.0, 0.1562, 1.0, 0.125, 1.0, 0.125, 1.0, 0.1562, 1.0, 0.125, 1.0, 0.1562, 1.0, 0.1562, 1.0, 0.125, 1.0, 0.125, 1.0, 0.125, 0.5, 0.125, 0.5, 0.125, 1.0, 0.125, 0.5, 0.125, 1.0, 0.125, 1.0, 0.125, 0.5, 0.125, 0.5, 0.1562, 0.5, 0.1562, 0.5, 0.125, 0.5, 0.1562, 0.5, 0.125, 0.5, 0.125, 0.5, 0.1562, 0.5, 0.125, 0.5, 0.125, 1.0, 0.125, 1.0, 0.125, 0.5, 0.125, 1.0, 0.125, 0.5, 0.125, 0.5, 0.125, 1.0, 0.125, 1.0, 0.09375, 1.0, 0.09375, 1.0, 0.125, 1.0, 0.09375, 1.0, 0.125, 1.0, 0.125, 1.0, 0.09375, 1.0, 0.09375, 1.0, 0.09375, 0.5, 0.09375, 0.5, 0.09375, 1.0, 0.09375, 0.5, 0.09375, 1.0, 0.09375, 1.0, 0.09375, 0.5, 0.09375, 0.5, 0.125, 0.5, 0.125, 0.5, 0.09375, 0.5, 0.125, 0.5, 0.09375, 0.5, 0.09375, 0.5, 0.125, 0.5, 0.09375, 0.5, 0.09375, 1.0, 0.09375, 1.0, 0.09375, 0.5, 0.09375, 1.0, 0.09375, 0.5, 0.09375, 0.5, 0.09375, 1.0, 0.09375, 1.0, 0.0625, 1.0, 0.0625, 1.0, 0.09375, 1.0, 0.0625, 1.0, 0.09375, 1.0, 0.09375, 1.0, 0.0625, 1.0, 0.0625, 1.0, 0.0625, 0.5, 0.0625, 0.5, 0.0625, 1.0, 0.0625, 0.5, 0.0625, 1.0, 0.0625, 1.0, 0.0625, 0.5, 0.0625, 0.5, 0.09375, 0.5, 0.09375, 0.5, 0.0625, 0.5, 0.09375, 0.5, 0.0625, 0.5, 0.0625, 0.5, 0.09375, 0.5, 0.2968, 0.4854, 0.25, 0.49, 0.25, 0.49, 0.2968, 0.4854, 0.25, 0.49, 0.2968, 0.4854, 0.2968, 0.4854, 0.25, 0.49, 0.25, 0.49, 0.2032, 0.4854, 0.2032, 0.4854, 0.25, 0.49, 0.2032, 0.4854, 0.25, 0.49, 0.25, 0.49, 0.2032, 0.4854, 0.2032, 0.4854, 0.1582, 0.4717, 0.1582, 0.4717, 0.2032, 0.4854, 0.1582, 0.4717, 0.2032, 0.4854, 0.2032, 0.4854, 0.1582, 0.4717, 0.1582, 0.4717, 0.1167, 0.4496, 0.1167, 0.4496, 0.1582, 0.4717, 0.1167, 0.4496, 0.1582, 0.4717, 0.1582, 0.4717, 0.1167, 0.4496, 0.1167, 0.4496, 0.08029, 0.4197, 0.08029, 0.4197, 0.1167, 0.4496, 0.08029, 0.4197, 0.1167, 0.4496, 0.1167, 0.4496, 0.08029, 0.4197, 0.08029, 0.4197, 0.05045, 0.3833, 0.05045, 0.3833, 0.08029, 0.4197, 0.05045, 0.3833, 0.08029, 0.4197, 0.08029, 0.4197, 0.05045, 0.3833, 0.05045, 0.3833, 0.02827, 0.3418, 0.02827, 0.3418, 0.05045, 0.3833, 0.02827, 0.3418, 0.05045, 0.3833, 0.05045, 0.3833, 0.02827, 0.3418, 0.02827, 0.3418, 0.01461, 0.2968, 0.01461, 0.2968, 0.02827, 0.3418, 0.01461, 0.2968, 0.02827, 0.3418, 0.02827, 0.3418, 0.01461, 0.2968, 0.01461, 0.2968, 0.01, 0.25, 0.01, 0.25, 0.01461, 0.2968, 0.01, 0.25, 0.01461, 0.2968, 0.01461, 0.2968, 0.01, 0.25, 0.01, 0.25, 0.01461, 0.2032, 0.01461, 0.2032, 0.01, 0.25, 0.01461, 0.2032, 0.01, 0.25, 0.01, 0.25, 0.01461, 0.2032, 0.01461, 0.2032, 0.02827, 0.1582, 0.02827, 0.1582, 0.01461, 0.2032, 0.02827, 0.1582, 0.01461, 0.2032, 0.01461, 0.2032, 0.02827, 0.1582, 0.02827, 0.1582, 0.05045, 0.1167, 0.05045, 0.1167, 0.02827, 0.1582, 0.05045, 0.1167, 0.02827, 0.1582, 0.02827, 0.1582, 0.05045, 0.1167, 0.05045, 0.1167, 0.08029, 0.08029, 0.08029, 0.08029, 0.05045, 0.1167, 0.08029, 0.08029, 0.05045, 0.1167, 0.05045, 0.1167, 0.08029, 0.08029, 0.08029, 0.08029, 0.1167, 0.05045, 0.1167, 0.05045, 0.08029, 0.08029, 0.1167, 0.05045, 0.08029, 0.08029, 0.08029, 0.08029, 0.1167, 0.05045, 0.1167, 0.05045, 0.1582, 0.02827, 0.1582, 0.02827, 0.1167, 0.05045, 0.1582, 0.02827, 0.1167, 0.05045, 0.1167, 0.05045, 0.1582, 0.02827, 0.1582, 0.02827, 0.2032, 0.01461, 0.2032, 0.01461, 0.1582, 0.02827, 0.2032, 0.01461, 0.1582, 0.02827, 0.1582, 0.02827, 0.2032, 0.01461, 0.2032, 0.01461, 0.25, 0.01, 0.25, 0.01, 0.2032, 0.01461, 0.25, 0.01, 0.2032, 0.01461, 0.2032, 0.01461, 0.25, 0.01, 0.25, 0.01, 0.2968, 0.01461, 0.2968, 0.01461, 0.25, 0.01, 0.2968, 0.01461, 0.25, 0.01, 0.25, 0.01, 0.2968, 0.01461, 0.2968, 0.01461, 0.3418, 0.02827, 0.3418, 0.02827, 0.2968, 0.01461, 0.3418, 0.02827, 0.2968, 0.01461, 0.2968, 0.01461, 0.3418, 0.02827, 0.3418, 0.02827, 0.3833, 0.05045, 0.3833, 0.05045, 0.3418, 0.02827, 0.3833, 0.05045, 0.3418, 0.02827, 0.3418, 0.02827, 0.3833, 0.05045, 0.3833, 0.05045, 0.4197, 0.08029, 0.4197, 0.08029, 0.3833, 0.05045, 0.4197, 0.08029, 0.3833, 0.05045, 0.3833, 0.05045, 0.4197, 0.08029, 0.4197, 0.08029, 0.4496, 0.1167, 0.4496, 0.1167, 0.4197, 0.08029, 0.4496, 0.1167, 0.4197, 0.08029, 0.4197, 0.08029, 0.4496, 0.1167, 0.4496, 0.1167, 0.4717, 0.1582, 0.4717, 0.1582, 0.4496, 0.1167, 0.4717, 0.1582, 0.4496, 0.1167, 0.4496, 0.1167, 0.4717, 0.1582, 0.4717, 0.1582, 0.4854, 0.2032, 0.4854, 0.2032, 0.4717, 0.1582, 0.4854, 0.2032, 0.4717, 0.1582, 0.4717, 0.1582, 0.4854, 0.2032, 0.4854, 0.2032, 0.49, 0.25, 0.49, 0.25, 0.4854, 0.2032, 0.49, 0.25, 0.4854, 0.2032, 0.4854, 0.2032, 0.49, 0.25, 0.49, 0.25, 0.4854, 0.2968, 0.4854, 0.2968, 0.49, 0.25, 0.4854, 0.2968, 0.49, 0.25, 0.49, 0.25, 0.4854, 0.2968, 0.4854, 0.2968, 0.4717, 0.3418, 0.4717, 0.3418, 0.4854, 0.2968, 0.4717, 0.3418, 0.4854, 0.2968, 0.4854, 0.2968, 0.4717, 0.3418, 0.4717, 0.3418, 0.4496, 0.3833, 0.4496, 0.3833, 0.4717, 0.3418, 0.4496, 0.3833, 0.4717, 0.3418, 0.4717, 0.3418, 0.4496, 0.3833, 0.4496, 0.3833, 0.4197, 0.4197, 0.4197, 0.4197, 0.4496, 0.3833, 0.4197, 0.4197, 0.4496, 0.3833, 0.4496, 0.3833, 0.4197, 0.4197, 0.4197, 0.4197, 0.3833, 0.4496, 0.3833, 0.4496, 0.4197, 0.4197, 0.3833, 0.4496, 0.4197, 0.4197, 0.4197, 0.4197, 0.3833, 0.4496, 0.3833, 0.4496, 0.3418, 0.4717, 0.3418, 0.4717, 0.3833, 0.4496, 0.3418, 0.4717, 0.3833, 0.4496, 0.3833, 0.4496, 0.3418, 0.4717, 0.3418, 0.4717, 0.2968, 0.4854, 0.2968, 0.4854, 0.3418, 0.4717, 0.2968, 0.4854, 0.3418, 0.4717, 0.3418, 0.4717, 0.2968, 0.4854, 0.0625, 0.5, 0.0625, 1.0, 0.0625, 1.0, 0.0625, 0.5, 0.0625, 1.0, 0.0625, 0.5, 0.0625, 0.5, 0.0625, 1.0, 0.0625, 1.0, 0.03125, 1.0, 0.03125, 1.0, 0.0625, 1.0, 0.03125, 1.0, 0.0625, 1.0, 0.0625, 1.0, 0.03125, 1.0, 0.03125, 1.0, 0.03125, 0.5, 0.03125, 0.5, 0.03125, 1.0, 0.03125, 0.5, 0.03125, 1.0, 0.03125, 1.0, 0.03125, 0.5, 0.03125, 0.5, 0.0625, 0.5, 0.0625, 0.5, 0.03125, 0.5, 0.0625, 0.5, 0.03125, 0.5, 0.03125, 0.5, 0.0625, 0.5, 0.03125, 0.5, 0.03125, 1.0, 0.03125, 1.0, 0.03125, 0.5, 0.03125, 1.0, 0.03125, 0.5, 0.03125, 0.5, 0.03125, 1.0, 0.03125, 1.0, 0.0, 1.0, 0.0, 1.0, 0.03125, 1.0, 0.0, 1.0, 0.03125, 1.0, 0.03125, 1.0, 0.0, 1.0, 0.0, 1.0, 0.0, 0.5, 0.0, 0.5, 0.0, 1.0, 0.0, 0.5, 0.0, 1.0, 0.0, 1.0, 0.0, 0.5, 0.0, 0.5, 0.03125, 0.5, 0.03125, 0.5, 0.0, 0.5, 0.03125, 0.5, 0.0, 0.5, 0.0, 0.5, 0.03125, 0.5, 0.75, 0.49, 0.7968, 0.4854, 0.7968, 0.4854, 0.75, 0.49, 0.7968, 0.4854, 0.75, 0.49, 0.75, 0.49, 0.7968, 0.4854, 0.7968, 0.4854, 0.8418, 0.4717, 0.8418, 0.4717, 0.7968, 0.4854, 0.8418, 0.4717, 0.7968, 0.4854, 0.7968, 0.4854, 0.8418, 0.4717, 0.8418, 0.4717, 0.8833, 0.4496, 0.8833, 0.4496, 0.8418, 0.4717, 0.8833, 0.4496, 0.8418, 0.4717, 0.8418, 0.4717, 0.8833, 0.4496, 0.8833, 0.4496, 0.9197, 0.4197, 0.9197, 0.4197, 0.8833, 0.4496, 0.9197, 0.4197, 0.8833, 0.4496, 0.8833, 0.4496, 0.9197, 0.4197, 0.9197, 0.4197, 0.9496, 0.3833, 0.9496, 0.3833, 0.9197, 0.4197, 0.9496, 0.3833, 0.9197, 0.4197, 0.9197, 0.4197, 0.9496, 0.3833, 0.9496, 0.3833, 0.9717, 0.3418, 0.9717, 0.3418, 0.9496, 0.3833, 0.9717, 0.3418, 0.9496, 0.3833, 0.9496, 0.3833, 0.9717, 0.3418, 0.9717, 0.3418, 0.9854, 0.2968, 0.9854, 0.2968, 0.9717, 0.3418, 0.9854, 0.2968, 0.9717, 0.3418, 0.9717, 0.3418, 0.9854, 0.2968, 0.9854, 0.2968, 0.99, 0.25, 0.99, 0.25, 0.9854, 0.2968, 0.99, 0.25, 0.9854, 0.2968, 0.9854, 0.2968, 0.99, 0.25, 0.99, 0.25, 0.9854, 0.2032, 0.9854, 0.2032, 0.99, 0.25, 0.9854, 0.2032, 0.99, 0.25, 0.99, 0.25, 0.9854, 0.2032, 0.9854, 0.2032, 0.9717, 0.1582, 0.9717, 0.1582, 0.9854, 0.2032, 0.9717, 0.1582, 0.9854, 0.2032, 0.9854, 0.2032, 0.9717, 0.1582, 0.9717, 0.1582, 0.9496, 0.1167, 0.9496, 0.1167, 0.9717, 0.1582, 0.9496, 0.1167, 0.9717, 0.1582, 0.9717, 0.1582, 0.9496, 0.1167, 0.9496, 0.1167, 0.9197, 0.08029, 0.9197, 0.08029, 0.9496, 0.1167, 0.9197, 0.08029, 0.9496, 0.1167, 0.9496, 0.1167, 0.9197, 0.08029, 0.9197, 0.08029, 0.8833, 0.05045, 0.8833, 0.05045, 0.9197, 0.08029, 0.8833, 0.05045, 0.9197, 0.08029, 0.9197, 0.08029, 0.8833, 0.05045, 0.8833, 0.05045, 0.8418, 0.02827, 0.8418, 0.02827, 0.8833, 0.05045, 0.8418, 0.02827, 0.8833, 0.05045, 0.8833, 0.05045, 0.8418, 0.02827, 0.8418, 0.02827, 0.7968, 0.01461, 0.7968, 0.01461, 0.8418, 0.02827, 0.7968, 0.01461, 0.8418, 0.02827, 0.8418, 0.02827, 0.7968, 0.01461, 0.7968, 0.01461, 0.75, 0.01, 0.75, 0.01, 0.7968, 0.01461, 0.75, 0.01, 0.7968, 0.01461, 0.7968, 0.01461, 0.75, 0.01, 0.75, 0.01, 0.7032, 0.01461, 0.7032, 0.01461, 0.75, 0.01, 0.7032, 0.01461, 0.75, 0.01, 0.75, 0.01, 0.7032, 0.01461, 0.7032, 0.01461, 0.6582, 0.02827, 0.6582, 0.02827, 0.7032, 0.01461, 0.6582, 0.02827, 0.7032, 0.01461, 0.7032, 0.01461, 0.6582, 0.02827, 0.6582, 0.02827, 0.6167, 0.05045, 0.6167, 0.05045, 0.6582, 0.02827, 0.6167, 0.05045, 0.6582, 0.02827, 0.6582, 0.02827, 0.6167, 0.05045, 0.6167, 0.05045, 0.5803, 0.08029, 0.5803, 0.08029, 0.6167, 0.05045, 0.5803, 0.08029, 0.6167, 0.05045, 0.6167, 0.05045, 0.5803, 0.08029, 0.5803, 0.08029, 0.5504, 0.1167, 0.5504, 0.1167, 0.5803, 0.08029, 0.5504, 0.1167, 0.5803, 0.08029, 0.5803, 0.08029, 0.5504, 0.1167, 0.5504, 0.1167, 0.5283, 0.1582, 0.5283, 0.1582, 0.5504, 0.1167, 0.5283, 0.1582, 0.5504, 0.1167, 0.5504, 0.1167, 0.5283, 0.1582, 0.5283, 0.1582, 0.5146, 0.2032, 0.5146, 0.2032, 0.5283, 0.1582, 0.5146, 0.2032, 0.5283, 0.1582, 0.5283, 0.1582, 0.5146, 0.2032, 0.5146, 0.2032, 0.51, 0.25, 0.51, 0.25, 0.5146, 0.2032, 0.51, 0.25, 0.5146, 0.2032, 0.5146, 0.2032, 0.51, 0.25, 0.51, 0.25, 0.5146, 0.2968, 0.5146, 0.2968, 0.51, 0.25, 0.5146, 0.2968, 0.51, 0.25, 0.51, 0.25, 0.5146, 0.2968, 0.5146, 0.2968, 0.5283, 0.3418, 0.5283, 0.3418, 0.5146, 0.2968, 0.5283, 0.3418, 0.5146, 0.2968, 0.5146, 0.2968, 0.5283, 0.3418, 0.5283, 0.3418, 0.5504, 0.3833, 0.5504, 0.3833, 0.5283, 0.3418, 0.5504, 0.3833, 0.5283, 0.3418, 0.5283, 0.3418, 0.5504, 0.3833, 0.5504, 0.3833, 0.5803, 0.4197, 0.5803, 0.4197, 0.5504, 0.3833, 0.5803, 0.4197, 0.5504, 0.3833, 0.5504, 0.3833, 0.5803, 0.4197, 0.5803, 0.4197, 0.6167, 0.4496, 0.6167, 0.4496, 0.5803, 0.4197, 0.6167, 0.4496, 0.5803, 0.4197, 0.5803, 0.4197, 0.6167, 0.4496, 0.6167, 0.4496, 0.6582, 0.4717, 0.6582, 0.4717, 0.6167, 0.4496, 0.6582, 0.4717, 0.6167, 0.4496, 0.6167, 0.4496, 0.6582, 0.4717, 0.6582, 0.4717, 0.7032, 0.4854, 0.7032, 0.4854, 0.6582, 0.4717, 0.7032, 0.4854, 0.6582, 0.4717, 0.6582, 0.4717, 0.7032, 0.4854, 0.7032, 0.4854, 0.75, 0.49, 0.75, 0.49, 0.7032, 0.4854, 0.75, 0.49, 0.7032, 0.4854, 0.7032, 0.4854, 0.75, 0.49])
me_cylinder.materials.append(mat_material_003)
me_cylinder.use_remesh_preserve_volume = False
me_cylinder.use_remesh_preserve_attributes = False
me_cylinder.use_mirror_vertex_groups = False
me_cylinder.update()

# ---- objects
ob_sabre_light_001 = bpy.data.objects.new('sabre_light.001', me_sabre_light_001)
ob_thrust = bpy.data.objects.new('thrust', me_cylinder)

# ---- transforms, parenting, visibility, modifiers, constraints
ob_sabre_light_001.location = (-0.265, 0.0, 0.0)
ob_sabre_light_001.rotation_euler = (1.571, 0.0, -1.571)
ob_sabre_light_001.lineart.crease_threshold = 0.0
ob_thrust.location = (0.7275, 0.0, 0.0)
ob_thrust.rotation_euler = (-0.0, 1.571, -0.0)
ob_thrust.scale = (0.015, 0.015, 0.4)
ob_thrust.lineart.crease_threshold = 0.0

# ---- collection membership
col_collection.objects.link(ob_sabre_light_001)
col_collection.objects.link(ob_thrust)

# ---- scene / render settings (as saved in the file)
scene.frame_start = 1; scene.frame_end = 250; scene.frame_set(1)
scene.render.engine = 'BLENDER_EEVEE_NEXT'
scene.cycles.use_denoising = False
scene.cycles.samples = 128
scene.cycles.sampling_pattern = 'TABULATED_SOBOL'
scene.cycles.use_adaptive_sampling = False
scene.cycles.use_light_tree = False
scene.view_settings.view_transform = 'Filmic'
bpy.context.view_layer.update()

# ---- added for rendering (the .blend has no active camera and no usable light): camera, sun
cam_auto = bpy.data.cameras.new('AutoCamera')
cam_auto.lens = 50.0
cam_auto.sensor_width = 36.0
cam_auto.clip_end = 1000.0
ob_auto_camera = bpy.data.objects.new('AutoCamera', cam_auto)
scene.collection.objects.link(ob_auto_camera)
ob_auto_camera.location = (1.9083, -1.7718, 1.1812)
ob_auto_camera.rotation_euler = (1.09748, -7.21219e-08, 0.694738)
scene.camera = ob_auto_camera
light_auto_sun = bpy.data.lights.new('AutoSun', 'SUN')
light_auto_sun.energy = 3.0
light_auto_sun.angle = 0.0523599
ob_auto_sun = bpy.data.objects.new('AutoSun', light_auto_sun)
scene.collection.objects.link(ob_auto_sun)
ob_auto_sun.rotation_euler = (0.872665, 0.174533, 0.523599)
bpy.context.view_layer.update()
